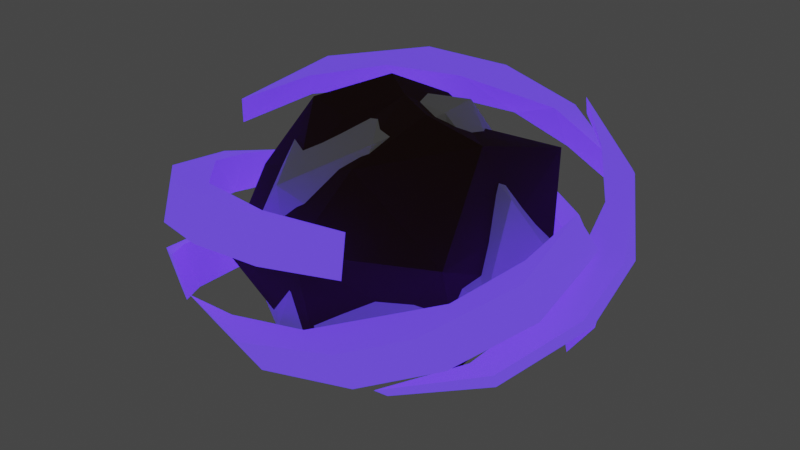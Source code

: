 # Source: Charge.blend  (saved by Blender 3.3.6; exported with 4.5.12 LTS)
import bpy
from mathutils import Matrix  # noqa: F401  (used for matrix-valued properties, if any)

bpy.ops.wm.read_factory_settings(use_empty=True)
scene = bpy.context.scene
scene.name = 'Scene'

# ---- collections
col_collection = bpy.data.collections.new('Collection'); scene.collection.children.link(col_collection)

# ---- materials (node trees are filled in below, after node groups)
mat_material_001 = bpy.data.materials.new('Material.001')
mat_rock = bpy.data.materials.new('Rock')

# ---- material node trees
mat_material_001.use_nodes = True; mat_material_001.node_tree.nodes.clear()
_N = mat_material_001.node_tree.nodes; _L = mat_material_001.node_tree.links
n0 = _N.new('ShaderNodeBsdfPrincipled'); n0.name = 'Principled BSDF'; n0.location = (10, 300)
n0.distribution = 'GGX'
n0.subsurface_method = 'RANDOM_WALK_SKIN'
n0.inputs[3].default_value = 1.45
n0.inputs[27].default_value = (0.08309, 0.02105, 1.0, 1.0)
n0.inputs[28].default_value = 1.0
n1 = _N.new('ShaderNodeOutputMaterial'); n1.name = 'Material Output'; n1.location = (300, 300)
_L.new(n0.outputs[0], n1.inputs[0])
n1.is_active_output = True
mat_rock.use_nodes = True; mat_rock.node_tree.nodes.clear()
_N = mat_rock.node_tree.nodes; _L = mat_rock.node_tree.links
n0 = _N.new('ShaderNodeBsdfPrincipled'); n0.name = 'Principled BSDF'; n0.location = (10, 300)
n0.distribution = 'GGX'
n0.subsurface_method = 'RANDOM_WALK_SKIN'
n0.inputs[0].default_value = (0.1107, 0.04598, 0.03922, 1.0)
n0.inputs[1].default_value = 0.2205
n0.inputs[2].default_value = 1.0
n0.inputs[3].default_value = 1.45
n0.inputs[13].default_value = 0.2559
n0.inputs[27].default_value = (0.0, 0.0, 0.0, 1.0)
n0.inputs[28].default_value = 1.0
n1 = _N.new('ShaderNodeOutputMaterial'); n1.name = 'Material Output'; n1.location = (300, 300)
_L.new(n0.outputs[0], n1.inputs[0])
n1.is_active_output = True

# ---- world
world_world = bpy.data.worlds.new('World'); scene.world = world_world
world_world.use_nodes = True; world_world.node_tree.nodes.clear()
_N = world_world.node_tree.nodes; _L = world_world.node_tree.links
n0 = _N.new('ShaderNodeOutputWorld'); n0.name = 'World Output'; n0.location = (300, 300)
n1 = _N.new('ShaderNodeBackground'); n1.name = 'Background'; n1.location = (10, 300)
n1.inputs[0].default_value = (0.05088, 0.05088, 0.05088, 1.0)
_L.new(n1.outputs[0], n0.inputs[0])
n0.is_active_output = True
world_world.color = (0.05088, 0.05088, 0.05088)
world_world.use_sun_shadow = False
world_world.sun_shadow_jitter_overblur = 0.0

# ---- meshes
me_cube_002 = bpy.data.meshes.new('Cube.002')
me_cube_002.from_pydata([(5.062, 9.186, 4.833), (5.468, 7.947, 6.349), (5.087, 9.19, 4.83), (5.493, 7.951, 6.346), (6.209, 8.675, 4.108), (7.078, 8.112, 3.415), (7.767, 7.517, 2.744), (8.328, 6.897, 2.087), (8.789, 6.259, 1.442), (9.14, 5.601, 0.81), (9.375, 4.922, 0.1916), (9.502, 4.222, -0.4139), (9.61, 3.519, -1.017), (9.701, 2.813, -1.619), (10.11, 1.573, -0.1031), (10.02, 2.28, 0.4988), (9.908, 2.983, 1.102), (9.781, 3.682, 1.708), (9.546, 4.362, 2.326), (9.195, 5.02, 2.958), (8.734, 5.658, 3.603), (8.173, 6.277, 4.26), (7.484, 6.873, 4.931), (6.615, 7.435, 5.624), (10.82, 3.01, -1.757), (10.72, 3.716, -1.155), (10.53, 4.404, -0.5402), (10.22, 5.071, 0.08754), (9.85, 5.727, 0.7224), (9.414, 6.37, 1.365), (8.885, 6.996, 2.018), (8.219, 7.597, 2.688), (7.392, 8.168, 3.376), (6.372, 8.704, 4.088), (6.779, 7.464, 5.604), (7.799, 6.929, 4.893), (8.625, 6.357, 4.204), (9.291, 5.756, 3.535), (9.821, 5.131, 2.881), (10.26, 4.487, 2.239), (10.63, 3.832, 1.604), (10.93, 3.164, 0.9761), (11.13, 2.477, 0.3616), (11.22, 1.771, -0.2405), (4.478, -6.111, -7.514), (4.884, -7.351, -5.998), (4.503, -6.107, -7.517), (4.909, -7.346, -6.001), (6.024, -5.102, -7.104), (7.065, -4.186, -6.634), (7.839, -3.32, -6.133), (8.44, -2.485, -5.612), (8.916, -1.674, -5.076), (9.266, -0.8856, -4.526), (9.489, -0.1206, -3.96), (9.598, 0.6234, -3.381), (9.666, 1.36, -2.798), (9.715, 2.092, -2.212), (10.12, 0.8526, -0.6959), (10.07, 0.1203, -1.281), (10.0, -0.6159, -1.865), (9.896, -1.36, -2.444), (9.672, -2.125, -3.009), (9.323, -2.913, -3.56), (8.846, -3.724, -4.096), (8.245, -4.559, -4.617), (7.472, -5.426, -5.118), (6.43, -6.342, -5.587), (10.83, 2.289, -2.35), (10.78, 1.557, -2.935), (10.62, 0.8047, -3.507), (10.33, 0.02881, -4.064), (9.976, -0.7599, -4.613), (9.542, -1.563, -5.153), (8.998, -2.387, -5.681), (8.291, -3.24, -6.189), (7.379, -4.131, -6.673), (6.188, -5.073, -7.124), (6.594, -6.313, -5.607), (7.786, -5.37, -5.156), (8.697, -4.479, -4.672), (9.404, -3.626, -4.164), (9.948, -2.802, -3.637), (10.38, -1.999, -3.097), (10.74, -1.211, -2.548), (11.03, -0.4346, -1.991), (11.19, 0.3172, -1.419), (11.23, 1.05, -0.8333), (7.066, 8.977, 1.689), (6.192, 9.748, 0.06366), (7.058, 8.997, 1.703), (6.184, 9.768, 0.0774), (5.955, 9.431, 2.502), (4.925, 9.66, 3.164), (3.947, 9.74, 3.728), (3.007, 9.716, 4.223), (2.095, 9.611, 4.663), (1.216, 9.416, 5.043), (0.3704, 9.126, 5.36), (-0.4432, 8.748, 5.619), (-1.252, 8.354, 5.867), (-2.056, 7.946, 6.106), (-2.93, 8.717, 4.48), (-2.126, 9.125, 4.241), (-1.317, 9.519, 3.993), (-0.5037, 9.897, 3.735), (0.3417, 10.19, 3.418), (1.221, 10.38, 3.038), (2.133, 10.49, 2.597), (3.073, 10.51, 2.103), (4.05, 10.43, 1.539), (5.081, 10.2, 0.8768), (-2.389, 8.85, 6.714), (-1.585, 9.257, 6.474), (-0.7499, 9.579, 6.178), (0.1176, 9.811, 5.821), (1.003, 9.992, 5.431), (1.908, 10.12, 5.005), (2.84, 10.17, 4.527), (3.812, 10.11, 3.975), (4.83, 9.915, 3.336), (5.906, 9.564, 2.591), (5.032, 10.34, 0.9662), (3.956, 10.69, 1.711), (2.938, 10.88, 2.35), (1.966, 10.94, 2.902), (1.034, 10.89, 3.379), (0.1289, 10.76, 3.806), (-0.7565, 10.58, 4.196), (-1.624, 10.35, 4.553), (-2.459, 10.03, 4.849), (-3.263, 9.621, 5.089), (-9.089, -1.626, 5.348), (-9.964, -0.855, 3.722), (-9.097, -1.606, 5.361), (-9.971, -0.8346, 3.736), (-8.762, 0.119, 5.999), (-8.287, 1.452, 6.377), (-7.735, 2.566, 6.608), (-7.132, 3.54, 6.746), (-6.493, 4.411, 6.815), (-5.818, 5.179, 6.816), (-5.105, 5.844, 6.748), (-4.358, 6.415, 6.618), (-3.6, 6.953, 6.465), (-2.837, 7.475, 6.302), (-3.711, 8.246, 4.677), (-4.474, 7.724, 4.84), (-5.232, 7.186, 4.992), (-5.979, 6.615, 5.123), (-6.692, 5.95, 5.191), (-7.367, 5.182, 5.19), (-8.006, 4.311, 5.12), (-8.609, 3.337, 4.983), (-9.162, 2.223, 4.751), (-9.636, 0.89, 4.374), (-3.171, 8.379, 6.911), (-3.934, 7.856, 7.073), (-4.665, 7.246, 7.177), (-5.357, 6.529, 7.209), (-6.03, 5.755, 7.204), (-6.681, 4.918, 7.157), (-7.299, 3.992, 7.05), (-7.87, 2.933, 6.855), (-8.382, 1.707, 6.548), (-8.811, 0.252, 6.089), (-9.685, 1.023, 4.464), (-9.256, 2.478, 4.923), (-8.744, 3.704, 5.229), (-8.173, 4.763, 5.425), (-7.555, 5.689, 5.532), (-6.904, 6.526, 5.579), (-6.232, 7.3, 5.584), (-5.539, 8.017, 5.552), (-4.808, 8.627, 5.448), (-4.045, 9.15, 5.285), (-4.55, -9.58, -3.178), (-4.05, -8.823, -5.091), (-4.535, -9.601, -3.183), (-4.036, -8.844, -5.096), (-3.205, -10.07, -3.117), (-2.018, -10.33, -3.001), (-0.9332, -10.44, -2.848), (0.07889, -10.45, -2.67), (1.035, -10.37, -2.471), (1.928, -10.2, -2.25), (2.755, -9.937, -2.005), (3.521, -9.583, -1.739), (4.276, -9.212, -1.469), (5.022, -8.827, -1.195), (5.521, -8.071, -3.108), (4.775, -8.455, -3.382), (4.02, -8.826, -3.652), (3.255, -9.18, -3.918), (2.427, -9.445, -4.163), (1.534, -9.614, -4.384), (0.5784, -9.692, -4.583), (-0.4337, -9.687, -4.762), (-1.518, -9.575, -4.914), (-2.706, -9.314, -5.031), (5.662, -9.746, -1.417), (4.916, -10.13, -1.69), (4.109, -10.43, -1.943), (3.24, -10.63, -2.173), (2.336, -10.79, -2.391), (1.394, -10.89, -2.595), (0.3994, -10.91, -2.781), (-0.6736, -10.82, -2.938), (-1.837, -10.59, -3.064), (-3.111, -10.21, -3.15), (-2.612, -9.449, -5.063), (-1.338, -9.835, -4.977), (-0.1741, -10.06, -4.852), (0.8989, -10.15, -4.694), (1.894, -10.13, -4.509), (2.836, -10.03, -4.304), (3.74, -9.877, -4.087), (4.609, -9.67, -3.856), (5.415, -9.373, -3.603), (6.162, -8.989, -3.33), (9.696, 0.5723, 3.079), (10.2, 1.329, 1.166), (9.711, 0.5515, 3.074), (10.21, 1.308, 1.161), (9.879, -1.171, 2.474), (9.776, -2.496, 1.97), (9.52, -3.598, 1.521), (9.167, -4.558, 1.107), (8.743, -5.413, 0.7186), (8.247, -6.164, 0.3555), (7.679, -6.81, 0.01775), (7.046, -7.36, -0.2968), (6.39, -7.877, -0.603), (5.724, -8.378, -0.9051), (6.223, -7.621, -2.818), (6.89, -7.121, -2.516), (7.545, -6.604, -2.21), (8.179, -6.053, -1.895), (8.746, -5.407, -1.558), (9.242, -4.656, -1.195), (9.667, -3.801, -0.8059), (10.02, -2.841, -0.3918), (10.28, -1.739, 0.05719), (10.38, -0.4141, 0.5604), (6.364, -9.297, -1.127), (7.03, -8.795, -0.8247), (7.635, -8.205, -0.5008), (8.164, -7.506, -0.1504), (8.655, -6.749, 0.2139), (9.103, -5.929, 0.594), (9.488, -5.017, 0.9962), (9.78, -3.971, 1.431), (9.956, -2.755, 1.908), (9.974, -1.306, 2.441), (10.47, -0.5492, 0.5277), (10.46, -1.998, -0.005413), (10.28, -3.214, -0.4818), (9.987, -4.26, -0.9169), (9.602, -5.172, -1.319), (9.155, -5.993, -1.699), (8.664, -6.749, -2.064), (8.134, -7.448, -2.414), (7.529, -8.038, -2.738), (6.863, -8.54, -3.04), (-3.487, -10.91, -1.463), (-4.491, -10.64, 0.245), (-3.509, -10.92, -1.475), (-4.513, -10.64, 0.2329), (-4.551, -10.25, -2.195), (-5.373, -9.534, -2.794), (-6.036, -8.774, -3.307), (-6.587, -7.986, -3.758), (-7.051, -7.174, -4.161), (-7.418, -6.339, -4.512), (-7.684, -5.478, -4.807), (-7.854, -4.593, -5.05), (-8.009, -3.703, -5.284), (-8.148, -2.809, -5.511), (-9.152, -2.534, -3.803), (-9.013, -3.428, -3.577), (-8.858, -4.317, -3.343), (-8.688, -5.202, -3.1), (-8.422, -6.064, -2.804), (-8.055, -6.899, -2.454), (-7.591, -7.71, -2.05), (-7.04, -8.499, -1.599), (-6.377, -9.259, -1.086), (-5.555, -9.978, -0.4871), (-9.125, -3.047, -6.047), (-8.984, -3.94, -5.82), (-8.753, -4.811, -5.543), (-8.424, -5.658, -5.213), (-8.041, -6.491, -4.854), (-7.599, -7.308, -4.462), (-7.076, -8.105, -4.026), (-6.432, -8.871, -3.524), (-5.648, -9.601, -2.945), (-4.695, -10.29, -2.274), (-5.699, -10.01, -0.566), (-6.653, -9.326, -1.238), (-7.436, -8.595, -1.816), (-8.08, -7.829, -2.319), (-8.604, -7.033, -2.755), (-9.045, -6.215, -3.146), (-9.428, -5.383, -3.506), (-9.757, -4.536, -3.836), (-9.989, -3.665, -4.113), (-10.13, -2.771, -4.339), (-4.226, 8.418, -5.014), (-5.23, 8.693, -3.306), (-4.248, 8.413, -5.026), (-5.252, 8.688, -3.319), (-5.521, 7.158, -5.573), (-6.374, 6.011, -5.89), (-6.993, 4.924, -6.078), (-7.46, 3.875, -6.184), (-7.818, 2.854, -6.229), (-8.065, 1.861, -6.215), (-8.201, 0.8966, -6.139), (-8.236, -0.04273, -6.009), (-8.236, -0.9726, -5.859), (-8.219, -1.898, -5.7), (-9.224, -1.622, -3.992), (-9.241, -0.6972, -4.151), (-9.241, 0.2326, -4.301), (-9.205, 1.172, -4.432), (-9.069, 2.137, -4.507), (-8.822, 3.129, -4.522), (-8.464, 4.15, -4.476), (-7.997, 5.199, -4.37), (-7.379, 6.286, -4.182), (-6.525, 7.434, -3.865), (-9.196, -2.136, -6.236), (-9.212, -1.21, -6.394), (-9.135, -0.2614, -6.502), (-8.941, 0.7164, -6.545), (-8.688, 1.71, -6.557), (-8.366, 2.72, -6.531), (-7.949, 3.756, -6.452), (-7.389, 4.827, -6.295), (-6.65, 5.944, -6.041), (-5.665, 7.123, -5.652), (-6.669, 7.399, -3.944), (-7.654, 6.219, -4.333), (-8.393, 5.102, -4.588), (-8.953, 4.031, -4.745), (-9.371, 2.996, -4.823), (-9.692, 1.985, -4.849), (-9.945, 0.9917, -4.838), (-10.14, 0.0139, -4.794), (-10.22, -0.9349, -4.687), (-10.2, -1.86, -4.528), (-11.29, 2.213, -0.9594), (-11.08, 1.56, -2.838), (-11.31, 2.194, -0.955), (-11.1, 1.542, -2.834), (-11.39, 0.843, -0.494), (-11.29, -0.3265, -0.07652), (-11.06, -1.366, 0.3098), (-10.75, -2.312, 0.674), (-10.36, -3.187, 1.021), (-9.894, -3.982, 1.349), (-9.347, -4.694, 1.657), (-8.725, -5.326, 1.946), (-8.089, -5.946, 2.232), (-7.441, -6.554, 2.515), (-7.232, -7.207, 0.6364), (-7.88, -6.599, 0.3532), (-8.516, -5.979, 0.06718), (-9.139, -5.346, -0.222), (-9.685, -4.635, -0.5298), (-10.15, -3.84, -0.8578), (-10.54, -2.965, -1.205), (-10.85, -2.019, -1.569), (-11.08, -0.9795, -1.955), (-11.18, 0.1901, -2.373), (-8.217, -7.365, 2.711), (-8.865, -6.756, 2.427), (-9.439, -6.072, 2.126), (-9.936, -5.308, 1.805), (-10.39, -4.499, 1.474), (-10.79, -3.642, 1.131), (-11.13, -2.718, 0.7718), (-11.38, -1.694, 0.389), (-11.51, -0.5553, -0.02136), (-11.5, 0.7237, -0.4652), (-11.29, 0.07082, -2.344), (-11.3, -1.208, -1.9), (-11.17, -2.347, -1.49), (-10.93, -3.371, -1.107), (-10.59, -4.295, -0.748), (-10.18, -5.152, -0.4052), (-9.727, -5.961, -0.07377), (-9.23, -6.725, 0.247), (-8.656, -7.409, 0.5485), (-8.009, -8.018, 0.832), (4.079, -8.744, 4.556), (4.288, -9.397, 2.678), (4.062, -8.762, 4.561), (4.27, -9.415, 2.682), (2.277, -9.319, 4.556), (0.8306, -9.529, 4.468), (-0.4274, -9.545, 4.334), (-1.564, -9.438, 4.17), (-2.612, -9.239, 3.985), (-3.571, -8.95, 3.778), (-4.441, -8.569, 3.549), (-5.231, -8.105, 3.3), (-5.991, -7.612, 3.044), (-6.738, -7.105, 2.785), (-6.529, -7.758, 0.9062), (-5.782, -8.265, 1.165), (-5.022, -8.758, 1.421), (-4.232, -9.222, 1.67), (-3.362, -9.603, 1.899), (-2.403, -9.892, 2.106), (-1.355, -10.09, 2.292), (-0.2186, -10.2, 2.455), (1.039, -10.18, 2.589), (2.486, -9.972, 2.677), (-7.514, -7.916, 2.981), (-6.767, -8.422, 3.239), (-5.944, -8.851, 3.48), (-5.029, -9.184, 3.697), (-4.066, -9.467, 3.903), (-3.048, -9.695, 4.095), (-1.952, -9.843, 4.268), (-0.742, -9.874, 4.413), (0.6116, -9.758, 4.523), (2.163, -9.438, 4.585), (2.372, -10.09, 2.706), (0.8204, -10.41, 2.644), (-0.5333, -10.53, 2.535), (-1.743, -10.5, 2.389), (-2.839, -10.35, 2.216), (-3.857, -10.12, 2.024), (-4.821, -9.837, 1.818), (-5.736, -9.504, 1.601), (-6.558, -9.075, 1.361), (-7.306, -8.569, 1.102), (9.804, 2.78, -5.602), (8.8, 2.335, -7.259), (9.808, 2.804, -5.611), (8.804, 2.359, -7.268), (9.196, 4.096, -5.557), (8.541, 5.149, -5.417), (7.856, 6.031, -5.215), (7.149, 6.793, -4.968), (6.425, 7.46, -4.687), (5.683, 8.023, -4.368), (4.921, 8.476, -4.01), (4.142, 8.826, -3.614), (3.359, 9.159, -3.211), (2.573, 9.476, -2.803), (1.569, 9.032, -4.46), (2.355, 8.715, -4.868), (3.139, 8.382, -5.271), (3.918, 8.031, -5.667), (4.68, 7.578, -6.025), (5.422, 7.015, -6.344), (6.145, 6.348, -6.625), (6.852, 5.587, -6.872), (7.538, 4.704, -7.074), (8.192, 3.651, -7.215), (2.751, 10.53, -3.181), (3.537, 10.21, -3.589), (4.306, 9.798, -3.962), (5.056, 9.276, -4.296), (5.796, 8.696, -4.609), (6.525, 8.053, -4.9), (7.238, 7.321, -5.157), (7.928, 6.46, -5.368), (8.591, 5.447, -5.524), (9.222, 4.251, -5.613), (8.218, 3.806, -7.27), (7.588, 5.002, -7.181), (6.924, 6.015, -7.025), (6.235, 6.877, -6.814), (5.522, 7.608, -6.557), (4.793, 8.252, -6.267), (4.053, 8.832, -5.953), (3.302, 9.353, -5.619), (2.533, 9.77, -5.246), (1.747, 10.09, -4.838), (-7.128, 7.075, 3.836), (-8.131, 6.63, 2.179), (-7.124, 7.098, 3.828), (-8.127, 6.654, 2.17), (-6.066, 8.306, 2.864), (-5.088, 9.061, 2.065), (-4.156, 9.562, 1.359), (-3.253, 9.9, 0.7115), (-2.371, 10.12, 0.1077), (-1.51, 10.22, -0.4528), (-0.6705, 10.2, -0.9698), (0.1501, 10.07, -1.448), (0.9635, 9.905, -1.911), (1.773, 9.72, -2.368), (0.7699, 9.275, -4.025), (-0.03988, 9.46, -3.568), (-0.8533, 9.627, -3.105), (-1.674, 9.755, -2.627), (-2.514, 9.775, -2.11), (-3.374, 9.675, -1.549), (-4.256, 9.455, -0.9455), (-5.159, 9.117, -0.2985), (-6.092, 8.616, 0.408), (-7.069, 7.862, 1.207), (1.951, 10.78, -2.746), (1.141, 10.96, -2.289), (0.3138, 11.04, -1.795), (-0.5355, 11.0, -1.257), (-1.397, 10.89, -0.694), (-2.271, 10.71, -0.1047), (-3.164, 10.43, 0.5222), (-4.084, 9.99, 1.205), (-5.038, 9.359, 1.958), (-6.039, 8.462, 2.808), (-7.043, 8.017, 1.151), (-6.041, 8.914, 0.3013), (-5.087, 9.546, -0.4518), (-4.167, 9.984, -1.135), (-3.274, 10.27, -1.762), (-2.4, 10.45, -2.351), (-1.539, 10.56, -2.914), (-0.6896, 10.6, -3.452), (0.138, 10.52, -3.946), (0.948, 10.33, -4.403)], [], [(4, 23, 1, 0), (0, 1, 3, 2), (3, 1, 23, 34), (34, 23, 22, 35), (35, 22, 21, 36), (36, 21, 20, 37), (37, 20, 19, 38), (38, 19, 18, 39), (39, 18, 17, 40), (40, 17, 16, 41), (41, 16, 15, 42), (42, 15, 14, 43), (0, 2, 33, 4), (4, 33, 32, 5), (5, 32, 31, 6), (6, 31, 30, 7), (7, 30, 29, 8), (8, 29, 28, 9), (9, 28, 27, 10), (10, 27, 26, 11), (11, 26, 25, 12), (12, 25, 24, 13), (2, 3, 34, 33), (33, 34, 35, 32), (32, 35, 36, 31), (31, 36, 37, 30), (30, 37, 38, 29), (29, 38, 39, 28), (28, 39, 40, 27), (27, 40, 41, 26), (26, 41, 42, 25), (25, 42, 43, 24), (13, 14, 15, 12), (12, 15, 16, 11), (11, 16, 17, 10), (10, 17, 18, 9), (9, 18, 19, 8), (8, 19, 20, 7), (7, 20, 21, 6), (6, 21, 22, 5), (5, 22, 23, 4), (87, 43, 14, 58), (57, 13, 24, 68), (13, 57, 58, 14), (48, 44, 45, 67), (44, 46, 47, 45), (47, 78, 67, 45), (78, 79, 66, 67), (79, 80, 65, 66), (80, 81, 64, 65), (81, 82, 63, 64), (82, 83, 62, 63), (83, 84, 61, 62), (84, 85, 60, 61), (85, 86, 59, 60), (86, 87, 58, 59), (44, 48, 77, 46), (48, 49, 76, 77), (49, 50, 75, 76), (50, 51, 74, 75), (51, 52, 73, 74), (52, 53, 72, 73), (53, 54, 71, 72), (54, 55, 70, 71), (55, 56, 69, 70), (56, 57, 68, 69), (46, 77, 78, 47), (77, 76, 79, 78), (76, 75, 80, 79), (75, 74, 81, 80), (74, 73, 82, 81), (73, 72, 83, 82), (72, 71, 84, 83), (71, 70, 85, 84), (70, 69, 86, 85), (69, 68, 87, 86), (57, 56, 59, 58), (56, 55, 60, 59), (55, 54, 61, 60), (54, 53, 62, 61), (53, 52, 63, 62), (52, 51, 64, 63), (51, 50, 65, 64), (50, 49, 66, 65), (49, 48, 67, 66), (68, 24, 43, 87), (92, 111, 89, 88), (88, 89, 91, 90), (91, 89, 111, 122), (122, 111, 110, 123), (123, 110, 109, 124), (124, 109, 108, 125), (125, 108, 107, 126), (126, 107, 106, 127), (127, 106, 105, 128), (128, 105, 104, 129), (129, 104, 103, 130), (130, 103, 102, 131), (88, 90, 121, 92), (92, 121, 120, 93), (93, 120, 119, 94), (94, 119, 118, 95), (95, 118, 117, 96), (96, 117, 116, 97), (97, 116, 115, 98), (98, 115, 114, 99), (99, 114, 113, 100), (100, 113, 112, 101), (90, 91, 122, 121), (121, 122, 123, 120), (120, 123, 124, 119), (119, 124, 125, 118), (118, 125, 126, 117), (117, 126, 127, 116), (116, 127, 128, 115), (115, 128, 129, 114), (114, 129, 130, 113), (113, 130, 131, 112), (101, 102, 103, 100), (100, 103, 104, 99), (99, 104, 105, 98), (98, 105, 106, 97), (97, 106, 107, 96), (96, 107, 108, 95), (95, 108, 109, 94), (94, 109, 110, 93), (93, 110, 111, 92), (175, 131, 102, 146), (145, 101, 112, 156), (101, 145, 146, 102), (136, 132, 133, 155), (132, 134, 135, 133), (135, 166, 155, 133), (166, 167, 154, 155), (167, 168, 153, 154), (168, 169, 152, 153), (169, 170, 151, 152), (170, 171, 150, 151), (171, 172, 149, 150), (172, 173, 148, 149), (173, 174, 147, 148), (174, 175, 146, 147), (132, 136, 165, 134), (136, 137, 164, 165), (137, 138, 163, 164), (138, 139, 162, 163), (139, 140, 161, 162), (140, 141, 160, 161), (141, 142, 159, 160), (142, 143, 158, 159), (143, 144, 157, 158), (144, 145, 156, 157), (134, 165, 166, 135), (165, 164, 167, 166), (164, 163, 168, 167), (163, 162, 169, 168), (162, 161, 170, 169), (161, 160, 171, 170), (160, 159, 172, 171), (159, 158, 173, 172), (158, 157, 174, 173), (157, 156, 175, 174), (145, 144, 147, 146), (144, 143, 148, 147), (143, 142, 149, 148), (142, 141, 150, 149), (141, 140, 151, 150), (140, 139, 152, 151), (139, 138, 153, 152), (138, 137, 154, 153), (137, 136, 155, 154), (156, 112, 131, 175), (180, 199, 177, 176), (176, 177, 179, 178), (179, 177, 199, 210), (210, 199, 198, 211), (211, 198, 197, 212), (212, 197, 196, 213), (213, 196, 195, 214), (214, 195, 194, 215), (215, 194, 193, 216), (216, 193, 192, 217), (217, 192, 191, 218), (218, 191, 190, 219), (176, 178, 209, 180), (180, 209, 208, 181), (181, 208, 207, 182), (182, 207, 206, 183), (183, 206, 205, 184), (184, 205, 204, 185), (185, 204, 203, 186), (186, 203, 202, 187), (187, 202, 201, 188), (188, 201, 200, 189), (178, 179, 210, 209), (209, 210, 211, 208), (208, 211, 212, 207), (207, 212, 213, 206), (206, 213, 214, 205), (205, 214, 215, 204), (204, 215, 216, 203), (203, 216, 217, 202), (202, 217, 218, 201), (201, 218, 219, 200), (189, 190, 191, 188), (188, 191, 192, 187), (187, 192, 193, 186), (186, 193, 194, 185), (185, 194, 195, 184), (184, 195, 196, 183), (183, 196, 197, 182), (182, 197, 198, 181), (181, 198, 199, 180), (263, 219, 190, 234), (233, 189, 200, 244), (189, 233, 234, 190), (224, 220, 221, 243), (220, 222, 223, 221), (223, 254, 243, 221), (254, 255, 242, 243), (255, 256, 241, 242), (256, 257, 240, 241), (257, 258, 239, 240), (258, 259, 238, 239), (259, 260, 237, 238), (260, 261, 236, 237), (261, 262, 235, 236), (262, 263, 234, 235), (220, 224, 253, 222), (224, 225, 252, 253), (225, 226, 251, 252), (226, 227, 250, 251), (227, 228, 249, 250), (228, 229, 248, 249), (229, 230, 247, 248), (230, 231, 246, 247), (231, 232, 245, 246), (232, 233, 244, 245), (222, 253, 254, 223), (253, 252, 255, 254), (252, 251, 256, 255), (251, 250, 257, 256), (250, 249, 258, 257), (249, 248, 259, 258), (248, 247, 260, 259), (247, 246, 261, 260), (246, 245, 262, 261), (245, 244, 263, 262), (233, 232, 235, 234), (232, 231, 236, 235), (231, 230, 237, 236), (230, 229, 238, 237), (229, 228, 239, 238), (228, 227, 240, 239), (227, 226, 241, 240), (226, 225, 242, 241), (225, 224, 243, 242), (244, 200, 219, 263), (268, 287, 265, 264), (264, 265, 267, 266), (267, 265, 287, 298), (298, 287, 286, 299), (299, 286, 285, 300), (300, 285, 284, 301), (301, 284, 283, 302), (302, 283, 282, 303), (303, 282, 281, 304), (304, 281, 280, 305), (305, 280, 279, 306), (306, 279, 278, 307), (264, 266, 297, 268), (268, 297, 296, 269), (269, 296, 295, 270), (270, 295, 294, 271), (271, 294, 293, 272), (272, 293, 292, 273), (273, 292, 291, 274), (274, 291, 290, 275), (275, 290, 289, 276), (276, 289, 288, 277), (266, 267, 298, 297), (297, 298, 299, 296), (296, 299, 300, 295), (295, 300, 301, 294), (294, 301, 302, 293), (293, 302, 303, 292), (292, 303, 304, 291), (291, 304, 305, 290), (290, 305, 306, 289), (289, 306, 307, 288), (277, 278, 279, 276), (276, 279, 280, 275), (275, 280, 281, 274), (274, 281, 282, 273), (273, 282, 283, 272), (272, 283, 284, 271), (271, 284, 285, 270), (270, 285, 286, 269), (269, 286, 287, 268), (351, 307, 278, 322), (321, 277, 288, 332), (277, 321, 322, 278), (312, 308, 309, 331), (308, 310, 311, 309), (311, 342, 331, 309), (342, 343, 330, 331), (343, 344, 329, 330), (344, 345, 328, 329), (345, 346, 327, 328), (346, 347, 326, 327), (347, 348, 325, 326), (348, 349, 324, 325), (349, 350, 323, 324), (350, 351, 322, 323), (308, 312, 341, 310), (312, 313, 340, 341), (313, 314, 339, 340), (314, 315, 338, 339), (315, 316, 337, 338), (316, 317, 336, 337), (317, 318, 335, 336), (318, 319, 334, 335), (319, 320, 333, 334), (320, 321, 332, 333), (310, 341, 342, 311), (341, 340, 343, 342), (340, 339, 344, 343), (339, 338, 345, 344), (338, 337, 346, 345), (337, 336, 347, 346), (336, 335, 348, 347), (335, 334, 349, 348), (334, 333, 350, 349), (333, 332, 351, 350), (321, 320, 323, 322), (320, 319, 324, 323), (319, 318, 325, 324), (318, 317, 326, 325), (317, 316, 327, 326), (316, 315, 328, 327), (315, 314, 329, 328), (314, 313, 330, 329), (313, 312, 331, 330), (332, 288, 307, 351), (356, 375, 353, 352), (352, 353, 355, 354), (355, 353, 375, 386), (386, 375, 374, 387), (387, 374, 373, 388), (388, 373, 372, 389), (389, 372, 371, 390), (390, 371, 370, 391), (391, 370, 369, 392), (392, 369, 368, 393), (393, 368, 367, 394), (394, 367, 366, 395), (352, 354, 385, 356), (356, 385, 384, 357), (357, 384, 383, 358), (358, 383, 382, 359), (359, 382, 381, 360), (360, 381, 380, 361), (361, 380, 379, 362), (362, 379, 378, 363), (363, 378, 377, 364), (364, 377, 376, 365), (354, 355, 386, 385), (385, 386, 387, 384), (384, 387, 388, 383), (383, 388, 389, 382), (382, 389, 390, 381), (381, 390, 391, 380), (380, 391, 392, 379), (379, 392, 393, 378), (378, 393, 394, 377), (377, 394, 395, 376), (365, 366, 367, 364), (364, 367, 368, 363), (363, 368, 369, 362), (362, 369, 370, 361), (361, 370, 371, 360), (360, 371, 372, 359), (359, 372, 373, 358), (358, 373, 374, 357), (357, 374, 375, 356), (439, 395, 366, 410), (409, 365, 376, 420), (365, 409, 410, 366), (400, 396, 397, 419), (396, 398, 399, 397), (399, 430, 419, 397), (430, 431, 418, 419), (431, 432, 417, 418), (432, 433, 416, 417), (433, 434, 415, 416), (434, 435, 414, 415), (435, 436, 413, 414), (436, 437, 412, 413), (437, 438, 411, 412), (438, 439, 410, 411), (396, 400, 429, 398), (400, 401, 428, 429), (401, 402, 427, 428), (402, 403, 426, 427), (403, 404, 425, 426), (404, 405, 424, 425), (405, 406, 423, 424), (406, 407, 422, 423), (407, 408, 421, 422), (408, 409, 420, 421), (398, 429, 430, 399), (429, 428, 431, 430), (428, 427, 432, 431), (427, 426, 433, 432), (426, 425, 434, 433), (425, 424, 435, 434), (424, 423, 436, 435), (423, 422, 437, 436), (422, 421, 438, 437), (421, 420, 439, 438), (409, 408, 411, 410), (408, 407, 412, 411), (407, 406, 413, 412), (406, 405, 414, 413), (405, 404, 415, 414), (404, 403, 416, 415), (403, 402, 417, 416), (402, 401, 418, 417), (401, 400, 419, 418), (420, 376, 395, 439), (444, 463, 441, 440), (440, 441, 443, 442), (443, 441, 463, 474), (474, 463, 462, 475), (475, 462, 461, 476), (476, 461, 460, 477), (477, 460, 459, 478), (478, 459, 458, 479), (479, 458, 457, 480), (480, 457, 456, 481), (481, 456, 455, 482), (482, 455, 454, 483), (440, 442, 473, 444), (444, 473, 472, 445), (445, 472, 471, 446), (446, 471, 470, 447), (447, 470, 469, 448), (448, 469, 468, 449), (449, 468, 467, 450), (450, 467, 466, 451), (451, 466, 465, 452), (452, 465, 464, 453), (442, 443, 474, 473), (473, 474, 475, 472), (472, 475, 476, 471), (471, 476, 477, 470), (470, 477, 478, 469), (469, 478, 479, 468), (468, 479, 480, 467), (467, 480, 481, 466), (466, 481, 482, 465), (465, 482, 483, 464), (453, 454, 455, 452), (452, 455, 456, 451), (451, 456, 457, 450), (450, 457, 458, 449), (449, 458, 459, 448), (448, 459, 460, 447), (447, 460, 461, 446), (446, 461, 462, 445), (445, 462, 463, 444), (527, 483, 454, 498), (497, 453, 464, 508), (453, 497, 498, 454), (488, 484, 485, 507), (484, 486, 487, 485), (487, 518, 507, 485), (518, 519, 506, 507), (519, 520, 505, 506), (520, 521, 504, 505), (521, 522, 503, 504), (522, 523, 502, 503), (523, 524, 501, 502), (524, 525, 500, 501), (525, 526, 499, 500), (526, 527, 498, 499), (484, 488, 517, 486), (488, 489, 516, 517), (489, 490, 515, 516), (490, 491, 514, 515), (491, 492, 513, 514), (492, 493, 512, 513), (493, 494, 511, 512), (494, 495, 510, 511), (495, 496, 509, 510), (496, 497, 508, 509), (486, 517, 518, 487), (517, 516, 519, 518), (516, 515, 520, 519), (515, 514, 521, 520), (514, 513, 522, 521), (513, 512, 523, 522), (512, 511, 524, 523), (511, 510, 525, 524), (510, 509, 526, 525), (509, 508, 527, 526), (497, 496, 499, 498), (496, 495, 500, 499), (495, 494, 501, 500), (494, 493, 502, 501), (493, 492, 503, 502), (492, 491, 504, 503), (491, 490, 505, 504), (490, 489, 506, 505), (489, 488, 507, 506), (508, 464, 483, 527)])
_uv = me_cube_002.uv_layers.new(name='UVMap')
_uv.uv.foreach_set('vector', [0.375, 0.2381, 0.625, 0.2381, 0.625, 0.25, 0.375, 0.25, 0.375, 0.25, 0.625, 0.25, 0.625, 0.5, 0.375, 0.5, 0.625, 0.5, 0.875, 0.5, 0.875, 0.5119, 0.625, 0.5119, 0.625, 0.5119, 0.875, 0.5119, 0.875, 0.5238, 0.625, 0.5238, 0.625, 0.5238, 0.875, 0.5238, 0.875, 0.5357, 0.625, 0.5357, 0.625, 0.5357, 0.875, 0.5357, 0.875, 0.5476, 0.625, 0.5476, 0.625, 0.5476, 0.875, 0.5476, 0.875, 0.5595, 0.625, 0.5595, 0.625, 0.5595, 0.875, 0.5595, 0.875, 0.5714, 0.625, 0.5714, 0.625, 0.5714, 0.875, 0.5714, 0.875, 0.5833, 0.625, 0.5833, 0.625, 0.5833, 0.875, 0.5833, 0.875, 0.5952, 0.625, 0.5952, 0.625, 0.5952, 0.875, 0.5952, 0.875, 0.6071, 0.625, 0.6071, 0.625, 0.6071, 0.875, 0.6071, 0.875, 0.619, 0.625, 0.619, 0.125, 0.5, 0.375, 0.5, 0.375, 0.5119, 0.125, 0.5119, 0.125, 0.5119, 0.375, 0.5119, 0.375, 0.5238, 0.125, 0.5238, 0.125, 0.5238, 0.375, 0.5238, 0.375, 0.5357, 0.125, 0.5357, 0.125, 0.5357, 0.375, 0.5357, 0.375, 0.5476, 0.125, 0.5476, 0.125, 0.5476, 0.375, 0.5476, 0.375, 0.5595, 0.125, 0.5595, 0.125, 0.5595, 0.375, 0.5595, 0.375, 0.5714, 0.125, 0.5714, 0.125, 0.5714, 0.375, 0.5714, 0.375, 0.5833, 0.125, 0.5833, 0.125, 0.5833, 0.375, 0.5833, 0.375, 0.5952, 0.125, 0.5952, 0.125, 0.5952, 0.375, 0.5952, 0.375, 0.6071, 0.125, 0.6071, 0.125, 0.6071, 0.375, 0.6071, 0.375, 0.619, 0.125, 0.619, 0.375, 0.5, 0.625, 0.5, 0.625, 0.5119, 0.375, 0.5119, 0.375, 0.5119, 0.625, 0.5119, 0.625, 0.5238, 0.375, 0.5238, 0.375, 0.5238, 0.625, 0.5238, 0.625, 0.5357, 0.375, 0.5357, 0.375, 0.5357, 0.625, 0.5357, 0.625, 0.5476, 0.375, 0.5476, 0.375, 0.5476, 0.625, 0.5476, 0.625, 0.5595, 0.375, 0.5595, 0.375, 0.5595, 0.625, 0.5595, 0.625, 0.5714, 0.375, 0.5714, 0.375, 0.5714, 0.625, 0.5714, 0.625, 0.5833, 0.375, 0.5833, 0.375, 0.5833, 0.625, 0.5833, 0.625, 0.5952, 0.375, 0.5952, 0.375, 0.5952, 0.625, 0.5952, 0.625, 0.6071, 0.375, 0.6071, 0.375, 0.6071, 0.625, 0.6071, 0.625, 0.619, 0.375, 0.619, 0.375, 0.131, 0.625, 0.131, 0.625, 0.1429, 0.375, 0.1429, 0.375, 0.1429, 0.625, 0.1429, 0.625, 0.1548, 0.375, 0.1548, 0.375, 0.1548, 0.625, 0.1548, 0.625, 0.1667, 0.375, 0.1667, 0.375, 0.1667, 0.625, 0.1667, 0.625, 0.1786, 0.375, 0.1786, 0.375, 0.1786, 0.625, 0.1786, 0.625, 0.1905, 0.375, 0.1905, 0.375, 0.1905, 0.625, 0.1905, 0.625, 0.2024, 0.375, 0.2024, 0.375, 0.2024, 0.625, 0.2024, 0.625, 0.2143, 0.375, 0.2143, 0.375, 0.2143, 0.625, 0.2143, 0.625, 0.2262, 0.375, 0.2262, 0.375, 0.2262, 0.625, 0.2262, 0.625, 0.2381, 0.375, 0.2381, 0.625, 0.619, 0.625, 0.619, 0.875, 0.619, 0.875, 0.619, 0.125, 0.619, 0.125, 0.619, 0.375, 0.619, 0.375, 0.619, 0.375, 0.131, 0.375, 0.131, 0.625, 0.131, 0.625, 0.131, 0.375, 0.2381, 0.375, 0.25, 0.625, 0.25, 0.625, 0.2381, 0.375, 0.25, 0.375, 0.5, 0.625, 0.5, 0.625, 0.25, 0.625, 0.5, 0.625, 0.5119, 0.875, 0.5119, 0.875, 0.5, 0.625, 0.5119, 0.625, 0.5238, 0.875, 0.5238, 0.875, 0.5119, 0.625, 0.5238, 0.625, 0.5357, 0.875, 0.5357, 0.875, 0.5238, 0.625, 0.5357, 0.625, 0.5476, 0.875, 0.5476, 0.875, 0.5357, 0.625, 0.5476, 0.625, 0.5595, 0.875, 0.5595, 0.875, 0.5476, 0.625, 0.5595, 0.625, 0.5714, 0.875, 0.5714, 0.875, 0.5595, 0.625, 0.5714, 0.625, 0.5833, 0.875, 0.5833, 0.875, 0.5714, 0.625, 0.5833, 0.625, 0.5952, 0.875, 0.5952, 0.875, 0.5833, 0.625, 0.5952, 0.625, 0.6071, 0.875, 0.6071, 0.875, 0.5952, 0.625, 0.6071, 0.625, 0.619, 0.875, 0.619, 0.875, 0.6071, 0.125, 0.5, 0.125, 0.5119, 0.375, 0.5119, 0.375, 0.5, 0.125, 0.5119, 0.125, 0.5238, 0.375, 0.5238, 0.375, 0.5119, 0.125, 0.5238, 0.125, 0.5357, 0.375, 0.5357, 0.375, 0.5238, 0.125, 0.5357, 0.125, 0.5476, 0.375, 0.5476, 0.375, 0.5357, 0.125, 0.5476, 0.125, 0.5595, 0.375, 0.5595, 0.375, 0.5476, 0.125, 0.5595, 0.125, 0.5714, 0.375, 0.5714, 0.375, 0.5595, 0.125, 0.5714, 0.125, 0.5833, 0.375, 0.5833, 0.375, 0.5714, 0.125, 0.5833, 0.125, 0.5952, 0.375, 0.5952, 0.375, 0.5833, 0.125, 0.5952, 0.125, 0.6071, 0.375, 0.6071, 0.375, 0.5952, 0.125, 0.6071, 0.125, 0.619, 0.375, 0.619, 0.375, 0.6071, 0.375, 0.5, 0.375, 0.5119, 0.625, 0.5119, 0.625, 0.5, 0.375, 0.5119, 0.375, 0.5238, 0.625, 0.5238, 0.625, 0.5119, 0.375, 0.5238, 0.375, 0.5357, 0.625, 0.5357, 0.625, 0.5238, 0.375, 0.5357, 0.375, 0.5476, 0.625, 0.5476, 0.625, 0.5357, 0.375, 0.5476, 0.375, 0.5595, 0.625, 0.5595, 0.625, 0.5476, 0.375, 0.5595, 0.375, 0.5714, 0.625, 0.5714, 0.625, 0.5595, 0.375, 0.5714, 0.375, 0.5833, 0.625, 0.5833, 0.625, 0.5714, 0.375, 0.5833, 0.375, 0.5952, 0.625, 0.5952, 0.625, 0.5833, 0.375, 0.5952, 0.375, 0.6071, 0.625, 0.6071, 0.625, 0.5952, 0.375, 0.6071, 0.375, 0.619, 0.625, 0.619, 0.625, 0.6071, 0.375, 0.131, 0.375, 0.1429, 0.625, 0.1429, 0.625, 0.131, 0.375, 0.1429, 0.375, 0.1548, 0.625, 0.1548, 0.625, 0.1429, 0.375, 0.1548, 0.375, 0.1667, 0.625, 0.1667, 0.625, 0.1548, 0.375, 0.1667, 0.375, 0.1786, 0.625, 0.1786, 0.625, 0.1667, 0.375, 0.1786, 0.375, 0.1905, 0.625, 0.1905, 0.625, 0.1786, 0.375, 0.1905, 0.375, 0.2024, 0.625, 0.2024, 0.625, 0.1905, 0.375, 0.2024, 0.375, 0.2143, 0.625, 0.2143, 0.625, 0.2024, 0.375, 0.2143, 0.375, 0.2262, 0.625, 0.2262, 0.625, 0.2143, 0.375, 0.2262, 0.375, 0.2381, 0.625, 0.2381, 0.625, 0.2262, 0.375, 0.619, 0.375, 0.619, 0.625, 0.619, 0.625, 0.619, 0.375, 0.2381, 0.625, 0.2381, 0.625, 0.25, 0.375, 0.25, 0.375, 0.25, 0.625, 0.25, 0.625, 0.5, 0.375, 0.5, 0.625, 0.5, 0.875, 0.5, 0.875, 0.5119, 0.625, 0.5119, 0.625, 0.5119, 0.875, 0.5119, 0.875, 0.5238, 0.625, 0.5238, 0.625, 0.5238, 0.875, 0.5238, 0.875, 0.5357, 0.625, 0.5357, 0.625, 0.5357, 0.875, 0.5357, 0.875, 0.5476, 0.625, 0.5476, 0.625, 0.5476, 0.875, 0.5476, 0.875, 0.5595, 0.625, 0.5595, 0.625, 0.5595, 0.875, 0.5595, 0.875, 0.5714, 0.625, 0.5714, 0.625, 0.5714, 0.875, 0.5714, 0.875, 0.5833, 0.625, 0.5833, 0.625, 0.5833, 0.875, 0.5833, 0.875, 0.5952, 0.625, 0.5952, 0.625, 0.5952, 0.875, 0.5952, 0.875, 0.6071, 0.625, 0.6071, 0.625, 0.6071, 0.875, 0.6071, 0.875, 0.619, 0.625, 0.619, 0.125, 0.5, 0.375, 0.5, 0.375, 0.5119, 0.125, 0.5119, 0.125, 0.5119, 0.375, 0.5119, 0.375, 0.5238, 0.125, 0.5238, 0.125, 0.5238, 0.375, 0.5238, 0.375, 0.5357, 0.125, 0.5357, 0.125, 0.5357, 0.375, 0.5357, 0.375, 0.5476, 0.125, 0.5476, 0.125, 0.5476, 0.375, 0.5476, 0.375, 0.5595, 0.125, 0.5595, 0.125, 0.5595, 0.375, 0.5595, 0.375, 0.5714, 0.125, 0.5714, 0.125, 0.5714, 0.375, 0.5714, 0.375, 0.5833, 0.125, 0.5833, 0.125, 0.5833, 0.375, 0.5833, 0.375, 0.5952, 0.125, 0.5952, 0.125, 0.5952, 0.375, 0.5952, 0.375, 0.6071, 0.125, 0.6071, 0.125, 0.6071, 0.375, 0.6071, 0.375, 0.619, 0.125, 0.619, 0.375, 0.5, 0.625, 0.5, 0.625, 0.5119, 0.375, 0.5119, 0.375, 0.5119, 0.625, 0.5119, 0.625, 0.5238, 0.375, 0.5238, 0.375, 0.5238, 0.625, 0.5238, 0.625, 0.5357, 0.375, 0.5357, 0.375, 0.5357, 0.625, 0.5357, 0.625, 0.5476, 0.375, 0.5476, 0.375, 0.5476, 0.625, 0.5476, 0.625, 0.5595, 0.375, 0.5595, 0.375, 0.5595, 0.625, 0.5595, 0.625, 0.5714, 0.375, 0.5714, 0.375, 0.5714, 0.625, 0.5714, 0.625, 0.5833, 0.375, 0.5833, 0.375, 0.5833, 0.625, 0.5833, 0.625, 0.5952, 0.375, 0.5952, 0.375, 0.5952, 0.625, 0.5952, 0.625, 0.6071, 0.375, 0.6071, 0.375, 0.6071, 0.625, 0.6071, 0.625, 0.619, 0.375, 0.619, 0.375, 0.131, 0.625, 0.131, 0.625, 0.1429, 0.375, 0.1429, 0.375, 0.1429, 0.625, 0.1429, 0.625, 0.1548, 0.375, 0.1548, 0.375, 0.1548, 0.625, 0.1548, 0.625, 0.1667, 0.375, 0.1667, 0.375, 0.1667, 0.625, 0.1667, 0.625, 0.1786, 0.375, 0.1786, 0.375, 0.1786, 0.625, 0.1786, 0.625, 0.1905, 0.375, 0.1905, 0.375, 0.1905, 0.625, 0.1905, 0.625, 0.2024, 0.375, 0.2024, 0.375, 0.2024, 0.625, 0.2024, 0.625, 0.2143, 0.375, 0.2143, 0.375, 0.2143, 0.625, 0.2143, 0.625, 0.2262, 0.375, 0.2262, 0.375, 0.2262, 0.625, 0.2262, 0.625, 0.2381, 0.375, 0.2381, 0.625, 0.619, 0.625, 0.619, 0.875, 0.619, 0.875, 0.619, 0.125, 0.619, 0.125, 0.619, 0.375, 0.619, 0.375, 0.619, 0.375, 0.131, 0.375, 0.131, 0.625, 0.131, 0.625, 0.131, 0.375, 0.2381, 0.375, 0.25, 0.625, 0.25, 0.625, 0.2381, 0.375, 0.25, 0.375, 0.5, 0.625, 0.5, 0.625, 0.25, 0.625, 0.5, 0.625, 0.5119, 0.875, 0.5119, 0.875, 0.5, 0.625, 0.5119, 0.625, 0.5238, 0.875, 0.5238, 0.875, 0.5119, 0.625, 0.5238, 0.625, 0.5357, 0.875, 0.5357, 0.875, 0.5238, 0.625, 0.5357, 0.625, 0.5476, 0.875, 0.5476, 0.875, 0.5357, 0.625, 0.5476, 0.625, 0.5595, 0.875, 0.5595, 0.875, 0.5476, 0.625, 0.5595, 0.625, 0.5714, 0.875, 0.5714, 0.875, 0.5595, 0.625, 0.5714, 0.625, 0.5833, 0.875, 0.5833, 0.875, 0.5714, 0.625, 0.5833, 0.625, 0.5952, 0.875, 0.5952, 0.875, 0.5833, 0.625, 0.5952, 0.625, 0.6071, 0.875, 0.6071, 0.875, 0.5952, 0.625, 0.6071, 0.625, 0.619, 0.875, 0.619, 0.875, 0.6071, 0.125, 0.5, 0.125, 0.5119, 0.375, 0.5119, 0.375, 0.5, 0.125, 0.5119, 0.125, 0.5238, 0.375, 0.5238, 0.375, 0.5119, 0.125, 0.5238, 0.125, 0.5357, 0.375, 0.5357, 0.375, 0.5238, 0.125, 0.5357, 0.125, 0.5476, 0.375, 0.5476, 0.375, 0.5357, 0.125, 0.5476, 0.125, 0.5595, 0.375, 0.5595, 0.375, 0.5476, 0.125, 0.5595, 0.125, 0.5714, 0.375, 0.5714, 0.375, 0.5595, 0.125, 0.5714, 0.125, 0.5833, 0.375, 0.5833, 0.375, 0.5714, 0.125, 0.5833, 0.125, 0.5952, 0.375, 0.5952, 0.375, 0.5833, 0.125, 0.5952, 0.125, 0.6071, 0.375, 0.6071, 0.375, 0.5952, 0.125, 0.6071, 0.125, 0.619, 0.375, 0.619, 0.375, 0.6071, 0.375, 0.5, 0.375, 0.5119, 0.625, 0.5119, 0.625, 0.5, 0.375, 0.5119, 0.375, 0.5238, 0.625, 0.5238, 0.625, 0.5119, 0.375, 0.5238, 0.375, 0.5357, 0.625, 0.5357, 0.625, 0.5238, 0.375, 0.5357, 0.375, 0.5476, 0.625, 0.5476, 0.625, 0.5357, 0.375, 0.5476, 0.375, 0.5595, 0.625, 0.5595, 0.625, 0.5476, 0.375, 0.5595, 0.375, 0.5714, 0.625, 0.5714, 0.625, 0.5595, 0.375, 0.5714, 0.375, 0.5833, 0.625, 0.5833, 0.625, 0.5714, 0.375, 0.5833, 0.375, 0.5952, 0.625, 0.5952, 0.625, 0.5833, 0.375, 0.5952, 0.375, 0.6071, 0.625, 0.6071, 0.625, 0.5952, 0.375, 0.6071, 0.375, 0.619, 0.625, 0.619, 0.625, 0.6071, 0.375, 0.131, 0.375, 0.1429, 0.625, 0.1429, 0.625, 0.131, 0.375, 0.1429, 0.375, 0.1548, 0.625, 0.1548, 0.625, 0.1429, 0.375, 0.1548, 0.375, 0.1667, 0.625, 0.1667, 0.625, 0.1548, 0.375, 0.1667, 0.375, 0.1786, 0.625, 0.1786, 0.625, 0.1667, 0.375, 0.1786, 0.375, 0.1905, 0.625, 0.1905, 0.625, 0.1786, 0.375, 0.1905, 0.375, 0.2024, 0.625, 0.2024, 0.625, 0.1905, 0.375, 0.2024, 0.375, 0.2143, 0.625, 0.2143, 0.625, 0.2024, 0.375, 0.2143, 0.375, 0.2262, 0.625, 0.2262, 0.625, 0.2143, 0.375, 0.2262, 0.375, 0.2381, 0.625, 0.2381, 0.625, 0.2262, 0.375, 0.619, 0.375, 0.619, 0.625, 0.619, 0.625, 0.619, 0.375, 0.2381, 0.625, 0.2381, 0.625, 0.25, 0.375, 0.25, 0.375, 0.25, 0.625, 0.25, 0.625, 0.5, 0.375, 0.5, 0.625, 0.5, 0.875, 0.5, 0.875, 0.5119, 0.625, 0.5119, 0.625, 0.5119, 0.875, 0.5119, 0.875, 0.5238, 0.625, 0.5238, 0.625, 0.5238, 0.875, 0.5238, 0.875, 0.5357, 0.625, 0.5357, 0.625, 0.5357, 0.875, 0.5357, 0.875, 0.5476, 0.625, 0.5476, 0.625, 0.5476, 0.875, 0.5476, 0.875, 0.5595, 0.625, 0.5595, 0.625, 0.5595, 0.875, 0.5595, 0.875, 0.5714, 0.625, 0.5714, 0.625, 0.5714, 0.875, 0.5714, 0.875, 0.5833, 0.625, 0.5833, 0.625, 0.5833, 0.875, 0.5833, 0.875, 0.5952, 0.625, 0.5952, 0.625, 0.5952, 0.875, 0.5952, 0.875, 0.6071, 0.625, 0.6071, 0.625, 0.6071, 0.875, 0.6071, 0.875, 0.619, 0.625, 0.619, 0.125, 0.5, 0.375, 0.5, 0.375, 0.5119, 0.125, 0.5119, 0.125, 0.5119, 0.375, 0.5119, 0.375, 0.5238, 0.125, 0.5238, 0.125, 0.5238, 0.375, 0.5238, 0.375, 0.5357, 0.125, 0.5357, 0.125, 0.5357, 0.375, 0.5357, 0.375, 0.5476, 0.125, 0.5476, 0.125, 0.5476, 0.375, 0.5476, 0.375, 0.5595, 0.125, 0.5595, 0.125, 0.5595, 0.375, 0.5595, 0.375, 0.5714, 0.125, 0.5714, 0.125, 0.5714, 0.375, 0.5714, 0.375, 0.5833, 0.125, 0.5833, 0.125, 0.5833, 0.375, 0.5833, 0.375, 0.5952, 0.125, 0.5952, 0.125, 0.5952, 0.375, 0.5952, 0.375, 0.6071, 0.125, 0.6071, 0.125, 0.6071, 0.375, 0.6071, 0.375, 0.619, 0.125, 0.619, 0.375, 0.5, 0.625, 0.5, 0.625, 0.5119, 0.375, 0.5119, 0.375, 0.5119, 0.625, 0.5119, 0.625, 0.5238, 0.375, 0.5238, 0.375, 0.5238, 0.625, 0.5238, 0.625, 0.5357, 0.375, 0.5357, 0.375, 0.5357, 0.625, 0.5357, 0.625, 0.5476, 0.375, 0.5476, 0.375, 0.5476, 0.625, 0.5476, 0.625, 0.5595, 0.375, 0.5595, 0.375, 0.5595, 0.625, 0.5595, 0.625, 0.5714, 0.375, 0.5714, 0.375, 0.5714, 0.625, 0.5714, 0.625, 0.5833, 0.375, 0.5833, 0.375, 0.5833, 0.625, 0.5833, 0.625, 0.5952, 0.375, 0.5952, 0.375, 0.5952, 0.625, 0.5952, 0.625, 0.6071, 0.375, 0.6071, 0.375, 0.6071, 0.625, 0.6071, 0.625, 0.619, 0.375, 0.619, 0.375, 0.131, 0.625, 0.131, 0.625, 0.1429, 0.375, 0.1429, 0.375, 0.1429, 0.625, 0.1429, 0.625, 0.1548, 0.375, 0.1548, 0.375, 0.1548, 0.625, 0.1548, 0.625, 0.1667, 0.375, 0.1667, 0.375, 0.1667, 0.625, 0.1667, 0.625, 0.1786, 0.375, 0.1786, 0.375, 0.1786, 0.625, 0.1786, 0.625, 0.1905, 0.375, 0.1905, 0.375, 0.1905, 0.625, 0.1905, 0.625, 0.2024, 0.375, 0.2024, 0.375, 0.2024, 0.625, 0.2024, 0.625, 0.2143, 0.375, 0.2143, 0.375, 0.2143, 0.625, 0.2143, 0.625, 0.2262, 0.375, 0.2262, 0.375, 0.2262, 0.625, 0.2262, 0.625, 0.2381, 0.375, 0.2381, 0.625, 0.619, 0.625, 0.619, 0.875, 0.619, 0.875, 0.619, 0.125, 0.619, 0.125, 0.619, 0.375, 0.619, 0.375, 0.619, 0.375, 0.131, 0.375, 0.131, 0.625, 0.131, 0.625, 0.131, 0.375, 0.2381, 0.375, 0.25, 0.625, 0.25, 0.625, 0.2381, 0.375, 0.25, 0.375, 0.5, 0.625, 0.5, 0.625, 0.25, 0.625, 0.5, 0.625, 0.5119, 0.875, 0.5119, 0.875, 0.5, 0.625, 0.5119, 0.625, 0.5238, 0.875, 0.5238, 0.875, 0.5119, 0.625, 0.5238, 0.625, 0.5357, 0.875, 0.5357, 0.875, 0.5238, 0.625, 0.5357, 0.625, 0.5476, 0.875, 0.5476, 0.875, 0.5357, 0.625, 0.5476, 0.625, 0.5595, 0.875, 0.5595, 0.875, 0.5476, 0.625, 0.5595, 0.625, 0.5714, 0.875, 0.5714, 0.875, 0.5595, 0.625, 0.5714, 0.625, 0.5833, 0.875, 0.5833, 0.875, 0.5714, 0.625, 0.5833, 0.625, 0.5952, 0.875, 0.5952, 0.875, 0.5833, 0.625, 0.5952, 0.625, 0.6071, 0.875, 0.6071, 0.875, 0.5952, 0.625, 0.6071, 0.625, 0.619, 0.875, 0.619, 0.875, 0.6071, 0.125, 0.5, 0.125, 0.5119, 0.375, 0.5119, 0.375, 0.5, 0.125, 0.5119, 0.125, 0.5238, 0.375, 0.5238, 0.375, 0.5119, 0.125, 0.5238, 0.125, 0.5357, 0.375, 0.5357, 0.375, 0.5238, 0.125, 0.5357, 0.125, 0.5476, 0.375, 0.5476, 0.375, 0.5357, 0.125, 0.5476, 0.125, 0.5595, 0.375, 0.5595, 0.375, 0.5476, 0.125, 0.5595, 0.125, 0.5714, 0.375, 0.5714, 0.375, 0.5595, 0.125, 0.5714, 0.125, 0.5833, 0.375, 0.5833, 0.375, 0.5714, 0.125, 0.5833, 0.125, 0.5952, 0.375, 0.5952, 0.375, 0.5833, 0.125, 0.5952, 0.125, 0.6071, 0.375, 0.6071, 0.375, 0.5952, 0.125, 0.6071, 0.125, 0.619, 0.375, 0.619, 0.375, 0.6071, 0.375, 0.5, 0.375, 0.5119, 0.625, 0.5119, 0.625, 0.5, 0.375, 0.5119, 0.375, 0.5238, 0.625, 0.5238, 0.625, 0.5119, 0.375, 0.5238, 0.375, 0.5357, 0.625, 0.5357, 0.625, 0.5238, 0.375, 0.5357, 0.375, 0.5476, 0.625, 0.5476, 0.625, 0.5357, 0.375, 0.5476, 0.375, 0.5595, 0.625, 0.5595, 0.625, 0.5476, 0.375, 0.5595, 0.375, 0.5714, 0.625, 0.5714, 0.625, 0.5595, 0.375, 0.5714, 0.375, 0.5833, 0.625, 0.5833, 0.625, 0.5714, 0.375, 0.5833, 0.375, 0.5952, 0.625, 0.5952, 0.625, 0.5833, 0.375, 0.5952, 0.375, 0.6071, 0.625, 0.6071, 0.625, 0.5952, 0.375, 0.6071, 0.375, 0.619, 0.625, 0.619, 0.625, 0.6071, 0.375, 0.131, 0.375, 0.1429, 0.625, 0.1429, 0.625, 0.131, 0.375, 0.1429, 0.375, 0.1548, 0.625, 0.1548, 0.625, 0.1429, 0.375, 0.1548, 0.375, 0.1667, 0.625, 0.1667, 0.625, 0.1548, 0.375, 0.1667, 0.375, 0.1786, 0.625, 0.1786, 0.625, 0.1667, 0.375, 0.1786, 0.375, 0.1905, 0.625, 0.1905, 0.625, 0.1786, 0.375, 0.1905, 0.375, 0.2024, 0.625, 0.2024, 0.625, 0.1905, 0.375, 0.2024, 0.375, 0.2143, 0.625, 0.2143, 0.625, 0.2024, 0.375, 0.2143, 0.375, 0.2262, 0.625, 0.2262, 0.625, 0.2143, 0.375, 0.2262, 0.375, 0.2381, 0.625, 0.2381, 0.625, 0.2262, 0.375, 0.619, 0.375, 0.619, 0.625, 0.619, 0.625, 0.619, 0.375, 0.2381, 0.625, 0.2381, 0.625, 0.25, 0.375, 0.25, 0.375, 0.25, 0.625, 0.25, 0.625, 0.5, 0.375, 0.5, 0.625, 0.5, 0.875, 0.5, 0.875, 0.5119, 0.625, 0.5119, 0.625, 0.5119, 0.875, 0.5119, 0.875, 0.5238, 0.625, 0.5238, 0.625, 0.5238, 0.875, 0.5238, 0.875, 0.5357, 0.625, 0.5357, 0.625, 0.5357, 0.875, 0.5357, 0.875, 0.5476, 0.625, 0.5476, 0.625, 0.5476, 0.875, 0.5476, 0.875, 0.5595, 0.625, 0.5595, 0.625, 0.5595, 0.875, 0.5595, 0.875, 0.5714, 0.625, 0.5714, 0.625, 0.5714, 0.875, 0.5714, 0.875, 0.5833, 0.625, 0.5833, 0.625, 0.5833, 0.875, 0.5833, 0.875, 0.5952, 0.625, 0.5952, 0.625, 0.5952, 0.875, 0.5952, 0.875, 0.6071, 0.625, 0.6071, 0.625, 0.6071, 0.875, 0.6071, 0.875, 0.619, 0.625, 0.619, 0.125, 0.5, 0.375, 0.5, 0.375, 0.5119, 0.125, 0.5119, 0.125, 0.5119, 0.375, 0.5119, 0.375, 0.5238, 0.125, 0.5238, 0.125, 0.5238, 0.375, 0.5238, 0.375, 0.5357, 0.125, 0.5357, 0.125, 0.5357, 0.375, 0.5357, 0.375, 0.5476, 0.125, 0.5476, 0.125, 0.5476, 0.375, 0.5476, 0.375, 0.5595, 0.125, 0.5595, 0.125, 0.5595, 0.375, 0.5595, 0.375, 0.5714, 0.125, 0.5714, 0.125, 0.5714, 0.375, 0.5714, 0.375, 0.5833, 0.125, 0.5833, 0.125, 0.5833, 0.375, 0.5833, 0.375, 0.5952, 0.125, 0.5952, 0.125, 0.5952, 0.375, 0.5952, 0.375, 0.6071, 0.125, 0.6071, 0.125, 0.6071, 0.375, 0.6071, 0.375, 0.619, 0.125, 0.619, 0.375, 0.5, 0.625, 0.5, 0.625, 0.5119, 0.375, 0.5119, 0.375, 0.5119, 0.625, 0.5119, 0.625, 0.5238, 0.375, 0.5238, 0.375, 0.5238, 0.625, 0.5238, 0.625, 0.5357, 0.375, 0.5357, 0.375, 0.5357, 0.625, 0.5357, 0.625, 0.5476, 0.375, 0.5476, 0.375, 0.5476, 0.625, 0.5476, 0.625, 0.5595, 0.375, 0.5595, 0.375, 0.5595, 0.625, 0.5595, 0.625, 0.5714, 0.375, 0.5714, 0.375, 0.5714, 0.625, 0.5714, 0.625, 0.5833, 0.375, 0.5833, 0.375, 0.5833, 0.625, 0.5833, 0.625, 0.5952, 0.375, 0.5952, 0.375, 0.5952, 0.625, 0.5952, 0.625, 0.6071, 0.375, 0.6071, 0.375, 0.6071, 0.625, 0.6071, 0.625, 0.619, 0.375, 0.619, 0.375, 0.131, 0.625, 0.131, 0.625, 0.1429, 0.375, 0.1429, 0.375, 0.1429, 0.625, 0.1429, 0.625, 0.1548, 0.375, 0.1548, 0.375, 0.1548, 0.625, 0.1548, 0.625, 0.1667, 0.375, 0.1667, 0.375, 0.1667, 0.625, 0.1667, 0.625, 0.1786, 0.375, 0.1786, 0.375, 0.1786, 0.625, 0.1786, 0.625, 0.1905, 0.375, 0.1905, 0.375, 0.1905, 0.625, 0.1905, 0.625, 0.2024, 0.375, 0.2024, 0.375, 0.2024, 0.625, 0.2024, 0.625, 0.2143, 0.375, 0.2143, 0.375, 0.2143, 0.625, 0.2143, 0.625, 0.2262, 0.375, 0.2262, 0.375, 0.2262, 0.625, 0.2262, 0.625, 0.2381, 0.375, 0.2381, 0.625, 0.619, 0.625, 0.619, 0.875, 0.619, 0.875, 0.619, 0.125, 0.619, 0.125, 0.619, 0.375, 0.619, 0.375, 0.619, 0.375, 0.131, 0.375, 0.131, 0.625, 0.131, 0.625, 0.131, 0.375, 0.2381, 0.375, 0.25, 0.625, 0.25, 0.625, 0.2381, 0.375, 0.25, 0.375, 0.5, 0.625, 0.5, 0.625, 0.25, 0.625, 0.5, 0.625, 0.5119, 0.875, 0.5119, 0.875, 0.5, 0.625, 0.5119, 0.625, 0.5238, 0.875, 0.5238, 0.875, 0.5119, 0.625, 0.5238, 0.625, 0.5357, 0.875, 0.5357, 0.875, 0.5238, 0.625, 0.5357, 0.625, 0.5476, 0.875, 0.5476, 0.875, 0.5357, 0.625, 0.5476, 0.625, 0.5595, 0.875, 0.5595, 0.875, 0.5476, 0.625, 0.5595, 0.625, 0.5714, 0.875, 0.5714, 0.875, 0.5595, 0.625, 0.5714, 0.625, 0.5833, 0.875, 0.5833, 0.875, 0.5714, 0.625, 0.5833, 0.625, 0.5952, 0.875, 0.5952, 0.875, 0.5833, 0.625, 0.5952, 0.625, 0.6071, 0.875, 0.6071, 0.875, 0.5952, 0.625, 0.6071, 0.625, 0.619, 0.875, 0.619, 0.875, 0.6071, 0.125, 0.5, 0.125, 0.5119, 0.375, 0.5119, 0.375, 0.5, 0.125, 0.5119, 0.125, 0.5238, 0.375, 0.5238, 0.375, 0.5119, 0.125, 0.5238, 0.125, 0.5357, 0.375, 0.5357, 0.375, 0.5238, 0.125, 0.5357, 0.125, 0.5476, 0.375, 0.5476, 0.375, 0.5357, 0.125, 0.5476, 0.125, 0.5595, 0.375, 0.5595, 0.375, 0.5476, 0.125, 0.5595, 0.125, 0.5714, 0.375, 0.5714, 0.375, 0.5595, 0.125, 0.5714, 0.125, 0.5833, 0.375, 0.5833, 0.375, 0.5714, 0.125, 0.5833, 0.125, 0.5952, 0.375, 0.5952, 0.375, 0.5833, 0.125, 0.5952, 0.125, 0.6071, 0.375, 0.6071, 0.375, 0.5952, 0.125, 0.6071, 0.125, 0.619, 0.375, 0.619, 0.375, 0.6071, 0.375, 0.5, 0.375, 0.5119, 0.625, 0.5119, 0.625, 0.5, 0.375, 0.5119, 0.375, 0.5238, 0.625, 0.5238, 0.625, 0.5119, 0.375, 0.5238, 0.375, 0.5357, 0.625, 0.5357, 0.625, 0.5238, 0.375, 0.5357, 0.375, 0.5476, 0.625, 0.5476, 0.625, 0.5357, 0.375, 0.5476, 0.375, 0.5595, 0.625, 0.5595, 0.625, 0.5476, 0.375, 0.5595, 0.375, 0.5714, 0.625, 0.5714, 0.625, 0.5595, 0.375, 0.5714, 0.375, 0.5833, 0.625, 0.5833, 0.625, 0.5714, 0.375, 0.5833, 0.375, 0.5952, 0.625, 0.5952, 0.625, 0.5833, 0.375, 0.5952, 0.375, 0.6071, 0.625, 0.6071, 0.625, 0.5952, 0.375, 0.6071, 0.375, 0.619, 0.625, 0.619, 0.625, 0.6071, 0.375, 0.131, 0.375, 0.1429, 0.625, 0.1429, 0.625, 0.131, 0.375, 0.1429, 0.375, 0.1548, 0.625, 0.1548, 0.625, 0.1429, 0.375, 0.1548, 0.375, 0.1667, 0.625, 0.1667, 0.625, 0.1548, 0.375, 0.1667, 0.375, 0.1786, 0.625, 0.1786, 0.625, 0.1667, 0.375, 0.1786, 0.375, 0.1905, 0.625, 0.1905, 0.625, 0.1786, 0.375, 0.1905, 0.375, 0.2024, 0.625, 0.2024, 0.625, 0.1905, 0.375, 0.2024, 0.375, 0.2143, 0.625, 0.2143, 0.625, 0.2024, 0.375, 0.2143, 0.375, 0.2262, 0.625, 0.2262, 0.625, 0.2143, 0.375, 0.2262, 0.375, 0.2381, 0.625, 0.2381, 0.625, 0.2262, 0.375, 0.619, 0.375, 0.619, 0.625, 0.619, 0.625, 0.619, 0.375, 0.2381, 0.625, 0.2381, 0.625, 0.25, 0.375, 0.25, 0.375, 0.25, 0.625, 0.25, 0.625, 0.5, 0.375, 0.5, 0.625, 0.5, 0.875, 0.5, 0.875, 0.5119, 0.625, 0.5119, 0.625, 0.5119, 0.875, 0.5119, 0.875, 0.5238, 0.625, 0.5238, 0.625, 0.5238, 0.875, 0.5238, 0.875, 0.5357, 0.625, 0.5357, 0.625, 0.5357, 0.875, 0.5357, 0.875, 0.5476, 0.625, 0.5476, 0.625, 0.5476, 0.875, 0.5476, 0.875, 0.5595, 0.625, 0.5595, 0.625, 0.5595, 0.875, 0.5595, 0.875, 0.5714, 0.625, 0.5714, 0.625, 0.5714, 0.875, 0.5714, 0.875, 0.5833, 0.625, 0.5833, 0.625, 0.5833, 0.875, 0.5833, 0.875, 0.5952, 0.625, 0.5952, 0.625, 0.5952, 0.875, 0.5952, 0.875, 0.6071, 0.625, 0.6071, 0.625, 0.6071, 0.875, 0.6071, 0.875, 0.619, 0.625, 0.619, 0.125, 0.5, 0.375, 0.5, 0.375, 0.5119, 0.125, 0.5119, 0.125, 0.5119, 0.375, 0.5119, 0.375, 0.5238, 0.125, 0.5238, 0.125, 0.5238, 0.375, 0.5238, 0.375, 0.5357, 0.125, 0.5357, 0.125, 0.5357, 0.375, 0.5357, 0.375, 0.5476, 0.125, 0.5476, 0.125, 0.5476, 0.375, 0.5476, 0.375, 0.5595, 0.125, 0.5595, 0.125, 0.5595, 0.375, 0.5595, 0.375, 0.5714, 0.125, 0.5714, 0.125, 0.5714, 0.375, 0.5714, 0.375, 0.5833, 0.125, 0.5833, 0.125, 0.5833, 0.375, 0.5833, 0.375, 0.5952, 0.125, 0.5952, 0.125, 0.5952, 0.375, 0.5952, 0.375, 0.6071, 0.125, 0.6071, 0.125, 0.6071, 0.375, 0.6071, 0.375, 0.619, 0.125, 0.619, 0.375, 0.5, 0.625, 0.5, 0.625, 0.5119, 0.375, 0.5119, 0.375, 0.5119, 0.625, 0.5119, 0.625, 0.5238, 0.375, 0.5238, 0.375, 0.5238, 0.625, 0.5238, 0.625, 0.5357, 0.375, 0.5357, 0.375, 0.5357, 0.625, 0.5357, 0.625, 0.5476, 0.375, 0.5476, 0.375, 0.5476, 0.625, 0.5476, 0.625, 0.5595, 0.375, 0.5595, 0.375, 0.5595, 0.625, 0.5595, 0.625, 0.5714, 0.375, 0.5714, 0.375, 0.5714, 0.625, 0.5714, 0.625, 0.5833, 0.375, 0.5833, 0.375, 0.5833, 0.625, 0.5833, 0.625, 0.5952, 0.375, 0.5952, 0.375, 0.5952, 0.625, 0.5952, 0.625, 0.6071, 0.375, 0.6071, 0.375, 0.6071, 0.625, 0.6071, 0.625, 0.619, 0.375, 0.619, 0.375, 0.131, 0.625, 0.131, 0.625, 0.1429, 0.375, 0.1429, 0.375, 0.1429, 0.625, 0.1429, 0.625, 0.1548, 0.375, 0.1548, 0.375, 0.1548, 0.625, 0.1548, 0.625, 0.1667, 0.375, 0.1667, 0.375, 0.1667, 0.625, 0.1667, 0.625, 0.1786, 0.375, 0.1786, 0.375, 0.1786, 0.625, 0.1786, 0.625, 0.1905, 0.375, 0.1905, 0.375, 0.1905, 0.625, 0.1905, 0.625, 0.2024, 0.375, 0.2024, 0.375, 0.2024, 0.625, 0.2024, 0.625, 0.2143, 0.375, 0.2143, 0.375, 0.2143, 0.625, 0.2143, 0.625, 0.2262, 0.375, 0.2262, 0.375, 0.2262, 0.625, 0.2262, 0.625, 0.2381, 0.375, 0.2381, 0.625, 0.619, 0.625, 0.619, 0.875, 0.619, 0.875, 0.619, 0.125, 0.619, 0.125, 0.619, 0.375, 0.619, 0.375, 0.619, 0.375, 0.131, 0.375, 0.131, 0.625, 0.131, 0.625, 0.131, 0.375, 0.2381, 0.375, 0.25, 0.625, 0.25, 0.625, 0.2381, 0.375, 0.25, 0.375, 0.5, 0.625, 0.5, 0.625, 0.25, 0.625, 0.5, 0.625, 0.5119, 0.875, 0.5119, 0.875, 0.5, 0.625, 0.5119, 0.625, 0.5238, 0.875, 0.5238, 0.875, 0.5119, 0.625, 0.5238, 0.625, 0.5357, 0.875, 0.5357, 0.875, 0.5238, 0.625, 0.5357, 0.625, 0.5476, 0.875, 0.5476, 0.875, 0.5357, 0.625, 0.5476, 0.625, 0.5595, 0.875, 0.5595, 0.875, 0.5476, 0.625, 0.5595, 0.625, 0.5714, 0.875, 0.5714, 0.875, 0.5595, 0.625, 0.5714, 0.625, 0.5833, 0.875, 0.5833, 0.875, 0.5714, 0.625, 0.5833, 0.625, 0.5952, 0.875, 0.5952, 0.875, 0.5833, 0.625, 0.5952, 0.625, 0.6071, 0.875, 0.6071, 0.875, 0.5952, 0.625, 0.6071, 0.625, 0.619, 0.875, 0.619, 0.875, 0.6071, 0.125, 0.5, 0.125, 0.5119, 0.375, 0.5119, 0.375, 0.5, 0.125, 0.5119, 0.125, 0.5238, 0.375, 0.5238, 0.375, 0.5119, 0.125, 0.5238, 0.125, 0.5357, 0.375, 0.5357, 0.375, 0.5238, 0.125, 0.5357, 0.125, 0.5476, 0.375, 0.5476, 0.375, 0.5357, 0.125, 0.5476, 0.125, 0.5595, 0.375, 0.5595, 0.375, 0.5476, 0.125, 0.5595, 0.125, 0.5714, 0.375, 0.5714, 0.375, 0.5595, 0.125, 0.5714, 0.125, 0.5833, 0.375, 0.5833, 0.375, 0.5714, 0.125, 0.5833, 0.125, 0.5952, 0.375, 0.5952, 0.375, 0.5833, 0.125, 0.5952, 0.125, 0.6071, 0.375, 0.6071, 0.375, 0.5952, 0.125, 0.6071, 0.125, 0.619, 0.375, 0.619, 0.375, 0.6071, 0.375, 0.5, 0.375, 0.5119, 0.625, 0.5119, 0.625, 0.5, 0.375, 0.5119, 0.375, 0.5238, 0.625, 0.5238, 0.625, 0.5119, 0.375, 0.5238, 0.375, 0.5357, 0.625, 0.5357, 0.625, 0.5238, 0.375, 0.5357, 0.375, 0.5476, 0.625, 0.5476, 0.625, 0.5357, 0.375, 0.5476, 0.375, 0.5595, 0.625, 0.5595, 0.625, 0.5476, 0.375, 0.5595, 0.375, 0.5714, 0.625, 0.5714, 0.625, 0.5595, 0.375, 0.5714, 0.375, 0.5833, 0.625, 0.5833, 0.625, 0.5714, 0.375, 0.5833, 0.375, 0.5952, 0.625, 0.5952, 0.625, 0.5833, 0.375, 0.5952, 0.375, 0.6071, 0.625, 0.6071, 0.625, 0.5952, 0.375, 0.6071, 0.375, 0.619, 0.625, 0.619, 0.625, 0.6071, 0.375, 0.131, 0.375, 0.1429, 0.625, 0.1429, 0.625, 0.131, 0.375, 0.1429, 0.375, 0.1548, 0.625, 0.1548, 0.625, 0.1429, 0.375, 0.1548, 0.375, 0.1667, 0.625, 0.1667, 0.625, 0.1548, 0.375, 0.1667, 0.375, 0.1786, 0.625, 0.1786, 0.625, 0.1667, 0.375, 0.1786, 0.375, 0.1905, 0.625, 0.1905, 0.625, 0.1786, 0.375, 0.1905, 0.375, 0.2024, 0.625, 0.2024, 0.625, 0.1905, 0.375, 0.2024, 0.375, 0.2143, 0.625, 0.2143, 0.625, 0.2024, 0.375, 0.2143, 0.375, 0.2262, 0.625, 0.2262, 0.625, 0.2143, 0.375, 0.2262, 0.375, 0.2381, 0.625, 0.2381, 0.625, 0.2262, 0.375, 0.619, 0.375, 0.619, 0.625, 0.619, 0.625, 0.619, 0.375, 0.2381, 0.625, 0.2381, 0.625, 0.25, 0.375, 0.25, 0.375, 0.25, 0.625, 0.25, 0.625, 0.5, 0.375, 0.5, 0.625, 0.5, 0.875, 0.5, 0.875, 0.5119, 0.625, 0.5119, 0.625, 0.5119, 0.875, 0.5119, 0.875, 0.5238, 0.625, 0.5238, 0.625, 0.5238, 0.875, 0.5238, 0.875, 0.5357, 0.625, 0.5357, 0.625, 0.5357, 0.875, 0.5357, 0.875, 0.5476, 0.625, 0.5476, 0.625, 0.5476, 0.875, 0.5476, 0.875, 0.5595, 0.625, 0.5595, 0.625, 0.5595, 0.875, 0.5595, 0.875, 0.5714, 0.625, 0.5714, 0.625, 0.5714, 0.875, 0.5714, 0.875, 0.5833, 0.625, 0.5833, 0.625, 0.5833, 0.875, 0.5833, 0.875, 0.5952, 0.625, 0.5952, 0.625, 0.5952, 0.875, 0.5952, 0.875, 0.6071, 0.625, 0.6071, 0.625, 0.6071, 0.875, 0.6071, 0.875, 0.619, 0.625, 0.619, 0.125, 0.5, 0.375, 0.5, 0.375, 0.5119, 0.125, 0.5119, 0.125, 0.5119, 0.375, 0.5119, 0.375, 0.5238, 0.125, 0.5238, 0.125, 0.5238, 0.375, 0.5238, 0.375, 0.5357, 0.125, 0.5357, 0.125, 0.5357, 0.375, 0.5357, 0.375, 0.5476, 0.125, 0.5476, 0.125, 0.5476, 0.375, 0.5476, 0.375, 0.5595, 0.125, 0.5595, 0.125, 0.5595, 0.375, 0.5595, 0.375, 0.5714, 0.125, 0.5714, 0.125, 0.5714, 0.375, 0.5714, 0.375, 0.5833, 0.125, 0.5833, 0.125, 0.5833, 0.375, 0.5833, 0.375, 0.5952, 0.125, 0.5952, 0.125, 0.5952, 0.375, 0.5952, 0.375, 0.6071, 0.125, 0.6071, 0.125, 0.6071, 0.375, 0.6071, 0.375, 0.619, 0.125, 0.619, 0.375, 0.5, 0.625, 0.5, 0.625, 0.5119, 0.375, 0.5119, 0.375, 0.5119, 0.625, 0.5119, 0.625, 0.5238, 0.375, 0.5238, 0.375, 0.5238, 0.625, 0.5238, 0.625, 0.5357, 0.375, 0.5357, 0.375, 0.5357, 0.625, 0.5357, 0.625, 0.5476, 0.375, 0.5476, 0.375, 0.5476, 0.625, 0.5476, 0.625, 0.5595, 0.375, 0.5595, 0.375, 0.5595, 0.625, 0.5595, 0.625, 0.5714, 0.375, 0.5714, 0.375, 0.5714, 0.625, 0.5714, 0.625, 0.5833, 0.375, 0.5833, 0.375, 0.5833, 0.625, 0.5833, 0.625, 0.5952, 0.375, 0.5952, 0.375, 0.5952, 0.625, 0.5952, 0.625, 0.6071, 0.375, 0.6071, 0.375, 0.6071, 0.625, 0.6071, 0.625, 0.619, 0.375, 0.619, 0.375, 0.131, 0.625, 0.131, 0.625, 0.1429, 0.375, 0.1429, 0.375, 0.1429, 0.625, 0.1429, 0.625, 0.1548, 0.375, 0.1548, 0.375, 0.1548, 0.625, 0.1548, 0.625, 0.1667, 0.375, 0.1667, 0.375, 0.1667, 0.625, 0.1667, 0.625, 0.1786, 0.375, 0.1786, 0.375, 0.1786, 0.625, 0.1786, 0.625, 0.1905, 0.375, 0.1905, 0.375, 0.1905, 0.625, 0.1905, 0.625, 0.2024, 0.375, 0.2024, 0.375, 0.2024, 0.625, 0.2024, 0.625, 0.2143, 0.375, 0.2143, 0.375, 0.2143, 0.625, 0.2143, 0.625, 0.2262, 0.375, 0.2262, 0.375, 0.2262, 0.625, 0.2262, 0.625, 0.2381, 0.375, 0.2381, 0.625, 0.619, 0.625, 0.619, 0.875, 0.619, 0.875, 0.619, 0.125, 0.619, 0.125, 0.619, 0.375, 0.619, 0.375, 0.619, 0.375, 0.131, 0.375, 0.131, 0.625, 0.131, 0.625, 0.131, 0.375, 0.2381, 0.375, 0.25, 0.625, 0.25, 0.625, 0.2381, 0.375, 0.25, 0.375, 0.5, 0.625, 0.5, 0.625, 0.25, 0.625, 0.5, 0.625, 0.5119, 0.875, 0.5119, 0.875, 0.5, 0.625, 0.5119, 0.625, 0.5238, 0.875, 0.5238, 0.875, 0.5119, 0.625, 0.5238, 0.625, 0.5357, 0.875, 0.5357, 0.875, 0.5238, 0.625, 0.5357, 0.625, 0.5476, 0.875, 0.5476, 0.875, 0.5357, 0.625, 0.5476, 0.625, 0.5595, 0.875, 0.5595, 0.875, 0.5476, 0.625, 0.5595, 0.625, 0.5714, 0.875, 0.5714, 0.875, 0.5595, 0.625, 0.5714, 0.625, 0.5833, 0.875, 0.5833, 0.875, 0.5714, 0.625, 0.5833, 0.625, 0.5952, 0.875, 0.5952, 0.875, 0.5833, 0.625, 0.5952, 0.625, 0.6071, 0.875, 0.6071, 0.875, 0.5952, 0.625, 0.6071, 0.625, 0.619, 0.875, 0.619, 0.875, 0.6071, 0.125, 0.5, 0.125, 0.5119, 0.375, 0.5119, 0.375, 0.5, 0.125, 0.5119, 0.125, 0.5238, 0.375, 0.5238, 0.375, 0.5119, 0.125, 0.5238, 0.125, 0.5357, 0.375, 0.5357, 0.375, 0.5238, 0.125, 0.5357, 0.125, 0.5476, 0.375, 0.5476, 0.375, 0.5357, 0.125, 0.5476, 0.125, 0.5595, 0.375, 0.5595, 0.375, 0.5476, 0.125, 0.5595, 0.125, 0.5714, 0.375, 0.5714, 0.375, 0.5595, 0.125, 0.5714, 0.125, 0.5833, 0.375, 0.5833, 0.375, 0.5714, 0.125, 0.5833, 0.125, 0.5952, 0.375, 0.5952, 0.375, 0.5833, 0.125, 0.5952, 0.125, 0.6071, 0.375, 0.6071, 0.375, 0.5952, 0.125, 0.6071, 0.125, 0.619, 0.375, 0.619, 0.375, 0.6071, 0.375, 0.5, 0.375, 0.5119, 0.625, 0.5119, 0.625, 0.5, 0.375, 0.5119, 0.375, 0.5238, 0.625, 0.5238, 0.625, 0.5119, 0.375, 0.5238, 0.375, 0.5357, 0.625, 0.5357, 0.625, 0.5238, 0.375, 0.5357, 0.375, 0.5476, 0.625, 0.5476, 0.625, 0.5357, 0.375, 0.5476, 0.375, 0.5595, 0.625, 0.5595, 0.625, 0.5476, 0.375, 0.5595, 0.375, 0.5714, 0.625, 0.5714, 0.625, 0.5595, 0.375, 0.5714, 0.375, 0.5833, 0.625, 0.5833, 0.625, 0.5714, 0.375, 0.5833, 0.375, 0.5952, 0.625, 0.5952, 0.625, 0.5833, 0.375, 0.5952, 0.375, 0.6071, 0.625, 0.6071, 0.625, 0.5952, 0.375, 0.6071, 0.375, 0.619, 0.625, 0.619, 0.625, 0.6071, 0.375, 0.131, 0.375, 0.1429, 0.625, 0.1429, 0.625, 0.131, 0.375, 0.1429, 0.375, 0.1548, 0.625, 0.1548, 0.625, 0.1429, 0.375, 0.1548, 0.375, 0.1667, 0.625, 0.1667, 0.625, 0.1548, 0.375, 0.1667, 0.375, 0.1786, 0.625, 0.1786, 0.625, 0.1667, 0.375, 0.1786, 0.375, 0.1905, 0.625, 0.1905, 0.625, 0.1786, 0.375, 0.1905, 0.375, 0.2024, 0.625, 0.2024, 0.625, 0.1905, 0.375, 0.2024, 0.375, 0.2143, 0.625, 0.2143, 0.625, 0.2024, 0.375, 0.2143, 0.375, 0.2262, 0.625, 0.2262, 0.625, 0.2143, 0.375, 0.2262, 0.375, 0.2381, 0.625, 0.2381, 0.625, 0.2262, 0.375, 0.619, 0.375, 0.619, 0.625, 0.619, 0.625, 0.619])
me_cube_002.materials.append(mat_material_001)
me_cube_002.update()
me_icosphere = bpy.data.meshes.new('Icosphere')
me_icosphere.from_pydata([(0.4705, -0.4631, -0.5408), (-0.2764, -0.8506, -0.4472), (-0.9079, 0.1347, -0.1895), (-0.296, 0.8374, -0.3879), (0.7184, 0.5116, -0.4392), (0.282, -0.8402, 0.4296), (-0.7001, 0.5118, 0.4368), (0.8288, 0.007956, 0.4673), (0.04884, -0.2025, -0.8384), (0.1763, -0.7899, -0.5275), (0.5602, 0.1504, -0.6324), (-0.4782, -0.0411, -0.7833), (-0.6882, -0.5, -0.5257), (-0.2276, 0.456, -0.6538), (-0.6899, 0.5521, -0.4279), (0.2457, 0.762, -0.4993), (0.8846, -0.2904, -0.05325), (0.9511, 0.309, 0.0), (0.0, -1.0, 0.0), (-0.9438, -0.3495, -0.08397), (-0.5878, -0.809, 0.0), (-0.5878, 0.809, 0.0), (0.5878, 0.809, 0.0), (0.0, 1.0, 0.0), (-0.2629, -0.809, 0.5257), (-0.8506, 0.0, 0.5257), (-0.2623, 0.802, 0.5475), (0.1812, -0.4654, 0.7923), (0.326, 0.01908, 0.8742), (-0.3605, 0.2743, 0.7995), (0.1873, 0.4671, 0.7989)], [], [(0, 8, 10), (11, 13, 10), (0, 10, 16), (1, 9, 18), (2, 12, 19), (3, 14, 21), (4, 15, 22), (0, 16, 9), (1, 18, 20), (3, 21, 23), (4, 22, 17), (5, 16, 27), (20, 24, 25), (6, 25, 29), (7, 30, 28), (28, 30, 29), (30, 26, 29), (26, 6, 29), (25, 27, 29), (25, 24, 27), (24, 5, 27), (27, 28, 29), (27, 16, 28), (16, 7, 28), (17, 30, 7), (17, 22, 30), (22, 26, 30), (23, 21, 26), (21, 6, 26), (2, 25, 6), (2, 19, 25), (19, 20, 25), (20, 18, 24), (18, 5, 24), (9, 16, 5), (22, 23, 26), (22, 15, 23), (15, 3, 23), (21, 2, 6), (21, 14, 2), (19, 12, 20), (12, 1, 20), (18, 9, 5), (16, 17, 7), (16, 10, 17), (10, 4, 17), (10, 15, 4), (10, 13, 15), (13, 3, 15), (13, 14, 3), (13, 11, 14), (11, 2, 14), (11, 12, 2), (11, 8, 12), (8, 1, 12), (8, 11, 10), (8, 9, 1), (8, 0, 9)])
_uv = me_icosphere.uv_layers.new(name='UVMap')
_uv.uv.foreach_set('vector', [0.2727, 0.1575, 0.3378, 0.03531, 0.3858, 0.1191, 0.619, -0.01813, 0.5909, 0.07873, 0.4687, 0.08258, 0.2727, 0.1575, 0.3858, 0.1191, 0.3182, 0.2362, 0.09091, 0.1575, 0.1818, 0.1575, 0.1364, 0.2362, 0.7871, 0.2113, 0.9091, 0.1575, 0.8694, 0.2262, 0.6364, 0.1575, 0.7175, 0.1745, 0.6818, 0.2362, 0.4545, 0.1575, 0.5455, 0.1575, 0.5, 0.2362, 0.2727, 0.1575, 0.3182, 0.2362, 0.1818, 0.1575, 0.09091, 0.1575, 0.1364, 0.2362, 0.04545, 0.2362, 0.6364, 0.1575, 0.6818, 0.2362, 0.5909, 0.2362, 0.4545, 0.1575, 0.5, 0.2362, 0.4091, 0.2362, 0.1818, 0.3149, 0.3182, 0.2362, 0.2273, 0.3937, 0.04545, 0.2362, 0.09091, 0.3149, -0.02809, 0.3996, 0.7273, 0.3149, 0.8182, 0.3149, 0.7727, 0.3937, 0.3636, 0.3149, 0.5, 0.3937, 0.4091, 0.3937, 0.4091, 0.3937, 0.5, 0.3937, 0.5281, 0.4905, 0.5909, 0.3937, 0.6364, 0.3149, 0.6818, 0.3937, 0.6364, 0.3149, 0.7273, 0.3149, 0.6818, 0.3937, -0.02809, 0.3996, 0.1364, 0.3937, 0.01736, 0.4905, -0.02809, 0.3996, 0.09091, 0.3149, 0.1364, 0.3937, 0.09091, 0.3149, 0.1818, 0.3149, 0.1364, 0.3937, 0.2273, 0.3937, 0.3182, 0.3937, 0.2727, 0.5504, 0.2273, 0.3937, 0.3182, 0.2362, 0.3182, 0.3937, 0.3182, 0.2362, 0.3636, 0.3149, 0.3182, 0.3937, 0.4091, 0.2362, 0.5, 0.3937, 0.3636, 0.3149, 0.4091, 0.2362, 0.5, 0.2362, 0.5, 0.3937, 0.5, 0.2362, 0.6364, 0.3149, 0.5, 0.3937, 0.5909, 0.2362, 0.6818, 0.2362, 0.6364, 0.3149, 0.6818, 0.2362, 0.7273, 0.3149, 0.6364, 0.3149, 0.7871, 0.2113, 0.8182, 0.3149, 0.7273, 0.3149, 0.7871, 0.2113, 0.8694, 0.2262, 0.8182, 0.3149, 0.8694, 0.2262, 0.9545, 0.2362, 0.8182, 0.3149, 0.04545, 0.2362, 0.1364, 0.2362, 0.09091, 0.3149, 0.1364, 0.2362, 0.1818, 0.3149, 0.09091, 0.3149, 0.1818, 0.1575, 0.3182, 0.2362, 0.1818, 0.3149, 0.5, 0.2362, 0.5909, 0.2362, 0.6364, 0.3149, 0.5, 0.2362, 0.5455, 0.1575, 0.5909, 0.2362, 0.5455, 0.1575, 0.6364, 0.1575, 0.5909, 0.2362, 0.6818, 0.2362, 0.7871, 0.2113, 0.7273, 0.3149, 0.6818, 0.2362, 0.7175, 0.1745, 0.7871, 0.2113, 0.8694, 0.2262, 0.9091, 0.1575, 0.9545, 0.2362, 0.9091, 0.1575, 1.0, 0.1575, 0.9545, 0.2362, 0.1364, 0.2362, 0.1818, 0.1575, 0.1818, 0.3149, 0.3182, 0.2362, 0.4091, 0.2362, 0.3636, 0.3149, 0.3182, 0.2362, 0.3858, 0.1191, 0.4091, 0.2362, 0.3858, 0.1191, 0.4545, 0.1575, 0.4091, 0.2362, 0.4687, 0.08258, 0.5455, 0.1575, 0.4545, 0.1575, 0.4687, 0.08258, 0.5909, 0.07873, 0.5455, 0.1575, 0.5909, 0.07873, 0.6364, 0.1575, 0.5455, 0.1575, 0.6818, 0.07873, 0.7175, 0.1745, 0.6364, 0.1575, 0.6818, 0.07873, 0.7727, 0.07873, 0.7175, 0.1745, 0.7727, 0.07873, 0.7871, 0.2113, 0.7175, 0.1745, 0.8636, 0.07873, 0.9091, 0.1575, 0.7871, 0.2113, 0.8636, 0.07873, 0.9407, 0.03954, 0.9091, 0.1575, 0.9407, 0.03954, 1.0, 0.1575, 0.9091, 0.1575, 0.3378, 0.03531, 0.3393, -0.06388, 0.3858, 0.1191, 0.1837, 0.05549, 0.1818, 0.1575, 0.09091, 0.1575, 0.1837, 0.05549, 0.2727, 0.1575, 0.1818, 0.1575])
me_icosphere.update()
me_sphere = bpy.data.meshes.new('Sphere')
me_sphere.from_pydata([(-0.2783, 0.9612, 0.0837), (-0.1406, 0.6727, 0.5852), (0.2898, 0.9498, 0.09761), (-0.03607, 0.7312, -0.6375), (-0.03703, 0.09398, -1.018), (0.2452, 0.3404, 0.564), (0.775, 0.6464, 0.4458), (0.8426, 0.5038, -0.4268), (-0.02472, 0.07107, 0.7723), (0.2885, 0.2238, -0.8565), (0.3203, -0.148, 0.79), (0.8009, 0.03074, 0.1009), (0.6101, -0.1412, -0.8782), (0.6976, -0.09675, 0.6755), (0.8236, -0.6202, 0.1181), (0.4575, -0.5272, -0.3749), (0.06098, -0.2255, -0.8037), (0.203, -1.17, 0.25), (0.1876, -0.6603, 0.5756), (-0.56, -0.9816, -0.09563), (-0.01576, -0.7724, -0.8135), (-0.3491, -0.5475, 0.3911), (-0.6741, -0.5485, -0.5003), (-0.3102, -0.1648, 0.6203), (-0.7125, -0.02847, 0.6241), (-0.7206, -0.1083, -0.5615), (-1.042, -0.1899, 0.1028), (-0.401, -0.05359, -1.022), (-0.8332, 0.4595, 0.1343), (-0.6429, 0.4408, -0.7119), (-0.2738, 0.2438, 0.8069)], [], [(0, 1, 2), (8, 5, 1), (5, 2, 1), (5, 6, 2), (2, 6, 7), (5, 13, 6), (6, 11, 7), (5, 8, 10), (10, 13, 5), (7, 14, 12), (12, 14, 15), (13, 14, 11), (14, 18, 17), (8, 18, 10), (20, 16, 12), (17, 21, 19), (17, 19, 20), (8, 21, 18), (19, 26, 22), (4, 16, 27), (22, 26, 25), (23, 30, 24), (23, 8, 30), (25, 26, 29), (24, 30, 28), (29, 4, 27), (1, 0, 28), (28, 30, 1), (0, 2, 3), (30, 8, 1), (3, 2, 7), (4, 3, 9), (3, 7, 9), (9, 12, 4), (9, 7, 12), (6, 13, 11), (7, 11, 14), (4, 12, 16), (14, 13, 18), (13, 10, 18), (14, 17, 15), (12, 15, 20), (15, 17, 20), (17, 18, 21), (20, 19, 22), (20, 27, 16), (21, 8, 23), (20, 22, 27), (19, 21, 26), (27, 22, 25), (21, 23, 24), (21, 24, 26), (25, 29, 27), (26, 24, 28), (26, 28, 29), (29, 28, 3), (4, 29, 3), (28, 0, 3)])
_uv = me_sphere.uv_layers.new(name='UVMap')
_uv.uv.foreach_set('vector', [0.7982, 0.5288, 0.8004, 0.7009, 0.6973, 0.5256, 0.8097, 0.9683, 0.6394, 0.8295, 0.8004, 0.7009, 0.6394, 0.8295, 0.6973, 0.5256, 0.8004, 0.7009, 0.6394, 0.8295, 0.6184, 0.6262, 0.6973, 0.5256, 0.6973, 0.5256, 0.6184, 0.6262, 0.5883, 0.3645, 0.6394, 0.8295, 0.4781, 0.7368, 0.6184, 0.6262, 0.6184, 0.6262, 0.4976, 0.5382, 0.5883, 0.3645, 0.6394, 0.8295, 0.8097, 0.9683, 0.4223, 0.8859, 0.4223, 0.8859, 0.4781, 0.7368, 0.6394, 0.8295, 0.5883, 0.3645, 0.3977, 0.5283, 0.462, 0.2024, 0.462, 0.2024, 0.3977, 0.5283, 0.366, 0.3476, 0.4781, 0.7368, 0.3977, 0.5283, 0.4976, 0.5382, 0.3977, 0.5283, 0.2964, 0.7554, 0.2777, 0.5606, 0.3264, 0.9691, 0.2964, 0.7554, 0.4223, 0.8859, 0.2266, 0.2508, 0.2675, 0.1021, 0.462, 0.2024, 0.2777, 0.5606, 0.167, 0.6659, 0.1687, 0.4783, 0.2777, 0.5606, 0.1687, 0.4783, 0.2266, 0.2508, 0.3264, 0.9691, 0.167, 0.6659, 0.2964, 0.7554, 0.1687, 0.4783, 0.03733, 0.5197, 0.1165, 0.3271, 0.1094, 0.0, 0.2675, 0.1021, 0.04386, 0.1389, 0.1165, 0.3271, 0.03733, 0.5197, 0.03161, 0.2916, 0.08698, 0.8672, 0.0, 0.8596, 0.02025, 0.7126, 1.0, 0.9375, 0.9844, 1.0, 0.8807, 0.8659, 0.9886, 0.2817, 0.9796, 0.475, 0.905, 0.2787, 0.9951, 0.7159, 0.8807, 0.8659, 0.8966, 0.5671, 0.905, 0.2787, 0.7406, 0.04505, 0.9844, 0.1344, 0.8004, 0.7009, 0.7982, 0.5288, 0.8966, 0.5671, 0.8966, 0.5671, 0.8807, 0.8659, 0.8004, 0.7009, 0.7982, 0.5288, 0.6973, 0.5256, 0.754, 0.2624, 0.8807, 0.8659, 0.8097, 0.9683, 0.8004, 0.7009, 0.754, 0.2624, 0.6973, 0.5256, 0.5883, 0.3645, 0.7406, 0.04505, 0.754, 0.2624, 0.6208, 0.1607, 0.754, 0.2624, 0.5883, 0.3645, 0.6208, 0.1607, 0.6208, 0.1607, 0.462, 0.2024, 0.5912, 0.01795, 0.6208, 0.1607, 0.5883, 0.3645, 0.462, 0.2024, 0.6184, 0.6262, 0.4781, 0.7368, 0.4976, 0.5382, 0.5883, 0.3645, 0.4976, 0.5382, 0.3977, 0.5283, 0.4245, 0.01154, 0.462, 0.2024, 0.2675, 0.1021, 0.3977, 0.5283, 0.4781, 0.7368, 0.2964, 0.7554, 0.4781, 0.7368, 0.4223, 0.8859, 0.2964, 0.7554, 0.3977, 0.5283, 0.2777, 0.5606, 0.366, 0.3476, 0.462, 0.2024, 0.366, 0.3476, 0.2266, 0.2508, 0.366, 0.3476, 0.2777, 0.5606, 0.2266, 0.2508, 0.2777, 0.5606, 0.2964, 0.7554, 0.167, 0.6659, 0.2266, 0.2508, 0.1687, 0.4783, 0.1165, 0.3271, 0.2266, 0.2508, 0.04386, 0.1389, 0.2675, 0.1021, 0.167, 0.6659, 0.3264, 0.9691, 0.08698, 0.8672, 0.2266, 0.2508, 0.1165, 0.3271, 0.04386, 0.1389, 0.1687, 0.4783, 0.167, 0.6659, 0.03733, 0.5197, 0.04386, 0.1389, 0.1165, 0.3271, 0.03161, 0.2916, 0.167, 0.6659, 0.08698, 0.8672, 0.02025, 0.7126, 0.167, 0.6659, 0.02025, 0.7126, 0.03733, 0.5197, 0.9886, 0.2817, 0.905, 0.2787, 0.9844, 0.1344, 0.9796, 0.475, 0.9951, 0.7159, 0.8966, 0.5671, 0.9796, 0.475, 0.8966, 0.5671, 0.905, 0.2787, 0.905, 0.2787, 0.8966, 0.5671, 0.754, 0.2624, 0.7406, 0.04505, 0.905, 0.2787, 0.754, 0.2624, 0.8966, 0.5671, 0.7982, 0.5288, 0.754, 0.2624])
me_sphere.materials.append(mat_rock)
me_sphere.update()

# ---- objects
ob_cube = bpy.data.objects.new('Cube', me_cube_002)
ob_icosphere = bpy.data.objects.new('Icosphere', me_icosphere)
ob_sphere = bpy.data.objects.new('Sphere', me_sphere)

# ---- transforms, parenting, visibility, modifiers, constraints
ob_cube.location = (0.0, 0.0, 0.0)
ob_cube.scale = (1.0, 1.0, 0.7567)
_m = ob_cube.modifiers.new('Displace', 'DISPLACE')
_m = ob_cube.modifiers.new('Decimate', 'DECIMATE')
_m.ratio = 0.2109
ob_icosphere.location = (0.0, 0.0, -1.063)
ob_icosphere.scale = (7.983, 7.983, 7.983)
ob_sphere.location = (0.0, 0.0, 0.0)
ob_sphere.scale = (7.855, 7.855, 7.855)

# ---- collection membership
col_collection.objects.link(ob_cube)
col_collection.objects.link(ob_icosphere)
col_collection.objects.link(ob_sphere)

# ---- scene / render settings (as saved in the file)
scene.frame_start = 1; scene.frame_end = 250; scene.frame_set(1)
scene.render.engine = 'CYCLES'
scene.cycles.sampling_pattern = 'TABULATED_SOBOL'
scene.cycles.use_light_tree = False
scene.view_settings.view_transform = 'Filmic'
bpy.context.view_layer.update()

# ---- added for rendering (the .blend has no active camera): camera
cam_auto = bpy.data.cameras.new('AutoCamera')
cam_auto.lens = 50.0
cam_auto.sensor_width = 36.0
cam_auto.clip_end = 1000.0
ob_auto_camera = bpy.data.objects.new('AutoCamera', cam_auto)
scene.collection.objects.link(ob_auto_camera)
ob_auto_camera.location = (32.2489, -38.7265, 25.0193)
ob_auto_camera.rotation_euler = (1.09748, -7.21219e-08, 0.694738)
scene.camera = ob_auto_camera
bpy.context.view_layer.update()
